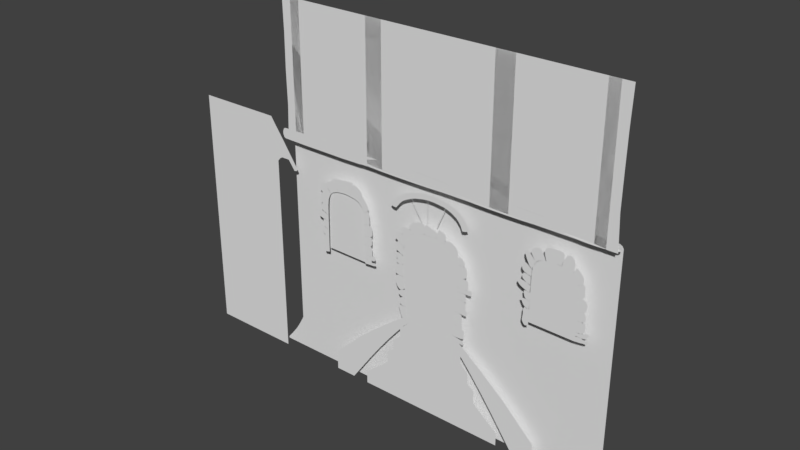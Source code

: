 # Source: Level2A_011.blend  (saved by Blender 2.79.0; exported with 4.5.12 LTS)
import bpy
from mathutils import Matrix  # noqa: F401  (used for matrix-valued properties, if any)

bpy.ops.wm.read_factory_settings(use_empty=True)
scene = bpy.context.scene
scene.name = 'Scene'

# ---- collections
col_collection_1 = bpy.data.collections.new('Collection 1'); scene.collection.children.link(col_collection_1)

# ---- world
world_world = bpy.data.worlds.new('World'); scene.world = world_world
world_world.color = (0.05088, 0.05088, 0.05088)
world_world.use_sun_shadow = False
world_world.sun_shadow_jitter_overblur = 0.0
world_world.cycles.sampling_method = 'MANUAL'

# ---- meshes
me_plane_013 = bpy.data.meshes.new('Plane.013')
me_plane_013.from_pydata([(-0.6182, -0.8321, -5.974e-09), (0.4822, -0.8321, -5.974e-09), (-0.6182, 0.9709, -9.483e-11), (0.5381, 0.9709, -9.483e-11), (-0.6369, -0.00351, -1.455e-09), (-0.6369, -0.3086, -4.267e-09), (-0.6369, 0.4475, -1.802e-09), (-0.06596, 1.0, -3.553e-15), (-0.2825, 1.0, 0.0), (0.2024, 1.0, 0.0), (0.5568, -0.007249, -5.024e-10), (0.5568, 0.4475, -1.802e-09), (0.5568, -0.3086, -4.267e-09), (-0.06596, -0.8612, -6.069e-09), (0.2584, -0.8612, -6.069e-09), (-0.2825, -0.8612, -6.069e-09), (-0.6369, -0.6285, -5.31e-09), (0.5568, 0.7674, -7.586e-10), (-0.4877, 1.0, 0.0), (-0.6369, 0.7674, -7.586e-10), (0.4076, 1.0, 0.0), (0.5568, -0.6285, -5.31e-09), (-0.4877, -0.8612, -6.069e-09), (-0.6369, -0.7448, -5.69e-09), (0.5568, 0.8837, -3.793e-10), (-0.5623, 1.0, 0.0), (-0.6369, 0.651, -1.138e-09), (0.333, 1.0, 0.0), (0.5568, -0.5122, -4.931e-09), (-0.4131, -0.8612, -6.069e-09), (-0.6369, -0.5122, -4.931e-09), (0.5568, 0.651, -1.138e-09), (-0.4131, 1.0, 0.0), (-0.6369, 0.8837, -3.793e-10), (0.4822, 1.0, 0.0), (0.5568, -0.7448, -5.69e-09), (-0.5623, -0.8612, -6.069e-09), (-0.04583, 1.0, -3.553e-15), (-0.0419, -0.8612, -6.069e-09), (-0.06706, -0.03957, -5.747e-09), (-0.06723, -0.002278, -1.364e-09), (-0.6369, -0.03107, -4.794e-09), (0.5568, -0.04095, -1.136e-09), (-0.04017, 0.004365, -2.735e-09), (-0.03931, -0.0395, -3.782e-09), (-0.0008198, -0.01686, -3.728e-09), (-0.0247, -0.001375, -2.431e-09), (-0.04478, 0.05937, 1.76e-08), (-0.04332, 0.0281, 6.692e-09), (-0.08601, -0.003774, -1.487e-09), (-0.0436, -0.05915, -3.454e-09), (0.00649, -0.03674, -2.724e-09), (-0.01806, -0.0365, -2.815e-09), (-0.02951, -0.03748, -3.251e-09), (-0.04228, -0.0488, -3.571e-09), (-0.03523, -0.03797, -3.469e-09), (-0.04294, -0.05398, -3.512e-09), (-0.02379, -0.03699, -3.033e-09), (-0.04161, -0.04363, -3.629e-09), (-0.04197, 0.01563, 1.924e-09), (-0.03266, 0.0008966, -2.638e-09), (-0.04129, 0.009401, -4.601e-10), (-0.03664, 0.002032, -2.741e-09), (-0.07509, -0.003907, -1.503e-09), (-0.07053, -0.003973, -1.511e-09), (-0.06596, 0.009471, 8.044e-09), (-0.06596, 0.004115, 3.639e-09), (-0.06631, 0.0007742, 1.125e-09), (-0.06648, -0.0008963, -1.316e-10), (-0.06859, -0.00327, -1.449e-09), (-0.06613, 0.002445, 2.382e-09), (-0.1087, -0.03408, -5.158e-09), (-0.1465, -0.03258, -4.976e-09), (-0.07078, -0.03558, -5.341e-09), (-0.06596, -0.05985, -2.281e-08), (-0.06596, -0.1058, -2.995e-08), (-0.06596, -0.04619, -1.427e-08), (-0.05228, 0.5297, 8.798e-09), (-0.05086, 0.2945, 1.32e-08), (-0.03626, 0.7648, 4.399e-09), (-0.0641, 0.5298, 6.362e-09), (-0.06259, 0.2975, 9.735e-09), (-0.04698, 0.7663, 1.401e-09), (0.2808, -0.05823, -3.697e-09), (0.1441, -0.07333, -5.567e-09), (0.4192, -0.03989, -1.533e-09), (0.2792, -0.04315, -4.95e-09), (0.1384, -0.0599, -7.063e-09), (0.4168, -0.0248, -2.689e-09), (-0.3614, 0.008959, -3.22e-10), (-0.5001, 0.009025, -3.139e-10), (-0.2237, -0.003708, -1.479e-09), (-0.3626, -0.01244, -3.118e-09), (-0.4968, -0.014, -3.249e-09), (-0.2255, -0.02638, -4.401e-09), (-0.09969, -0.4835, -1.801e-08), (-0.06596, -0.6723, -1.204e-08), (-0.06596, -0.2946, -2.398e-08), (-0.0431, -0.295, -4.223e-09), (-0.07645, -0.4756, -4.812e-09), (-0.0435, -0.1055, -3.605e-09), (-0.3274, 0.9997, 0.0001671), (0.6848, 0.9995, 0.0001671), (-0.3296, 1.192, 0.0001671), (0.6789, 1.189, 0.0001671), (0.4846, 0.9995, 0.0001671), (0.6852, 0.9692, 0.0001671), (0.5405, 0.9692, 0.0001671), (0.6862, 0.8841, 0.0001671), (0.5569, 0.8841, 0.0001671), (0.6862, -0.7446, 0.0001672), (0.5569, -0.7446, 0.0001672), (0.4828, -0.9499, 0.0001672), (0.4828, -0.8328, 0.0001672), (0.6842, -0.8328, 0.0001672), (0.6121, -0.9499, 0.0001672), (0.2579, -0.9785, 0.0001672), (0.2579, -0.8614, 0.0001672), (-0.5633, -0.9785, 0.0001672), (-0.5633, -0.8614, 0.0001672), (-0.6173, -0.9498, 0.0001672), (-0.6173, -0.8327, 0.0001672), (-0.7236, -0.8617, 0.0001672), (-0.6374, -0.7446, 0.0001672), (-0.7189, 0.8854, 0.0001671), (-0.6374, 0.8843, 0.0001671), (-0.72, 0.9721, 0.0001671), (-0.6174, 0.971, 0.0001671), (-0.6342, 1.17, 0.0001671), (-0.5623, 1.001, 0.0001671), (-0.68, 1.142, 0.0001671), (-0.7098, 1.076, 0.0001671), (0.6643, -0.9047, 0.0001672), (0.6848, 1.135, 0.0001671), (0.6156, 1.192, 0.0001671), (0.6686, 1.192, 0.0001671), (0.6848, 1.183, 0.0001671)], [], [(0, 36, 22, 29, 15, 13, 38, 14, 1, 35, 21, 28, 12, 42, 10, 11, 31, 17, 24, 3, 34, 20, 27, 9, 37, 7, 8, 32, 18, 25, 2, 33, 19, 26, 6, 4, 41, 5, 30, 16, 23), (37, 7, 82, 80, 81, 65, 66, 70, 67, 68, 40, 39, 76, 74, 75, 97, 95, 96, 13, 38, 99, 98, 100, 50, 56, 54, 58, 44, 43, 61, 59, 48, 47, 78, 77, 79), (39, 40, 69, 64, 63, 49, 91, 89, 90, 4, 41, 93, 92, 94, 72, 71, 73), (42, 10, 88, 86, 87, 45, 46, 60, 62, 43, 44, 55, 53, 57, 52, 51, 84, 83, 85), (101, 105, 102, 133, 136, 104, 135, 134, 103), (102, 105, 107, 106), (106, 107, 109, 108), (108, 109, 111, 110), (110, 111, 113, 114), (114, 113, 112, 115, 132), (112, 113, 117, 116), (116, 117, 119, 118), (118, 119, 121, 120), (120, 121, 123, 122), (122, 123, 125, 124), (124, 125, 127, 126), (126, 127, 129, 128, 130, 131), (128, 129, 101, 103)])
me_plane_013.use_remesh_preserve_volume = False
me_plane_013.use_remesh_preserve_attributes = False
me_plane_013.use_mirror_vertex_groups = False
me_plane_013.update()
me_plane_012 = bpy.data.meshes.new('Plane.012')
me_plane_012.from_pydata([(-2.677, -1.0, 0.0), (2.728, -1.0, 0.0), (-2.677, 1.116, -5.062e-09), (2.728, 1.116, -5.062e-09), (-2.669, 0.0579, -2.531e-09), (-2.658, -0.471, -1.266e-09), (-2.665, 0.5869, -3.797e-09), (2.705, 0.0579, -2.531e-09), (2.712, 0.5869, -3.797e-09), (2.701, -0.471, -1.266e-09), (0.02548, 1.116, -5.062e-09), (-2.369, 1.116, -5.062e-09), (2.4, 1.116, -5.062e-09), (0.02548, -1.0, 0.0), (2.4, -1.0, 0.0), (-2.369, -1.0, 0.0), (2.564, 1.116, -5.062e-09), (2.564, -1.0, 0.0), (-2.523, 1.116, -5.062e-09), (-2.523, -1.0, 0.0), (-1.172, 1.116, -5.062e-09), (-1.172, -1.0, 0.0), (-0.9053, -1.0, 0.0), (-0.9053, 1.116, -5.062e-09), (1.167, 1.116, -5.062e-09), (0.8774, 1.116, -5.062e-09), (1.167, -1.0, 0.0), (1.806, -1.0, 0.0), (0.8774, -1.0, 0.0)], [], [(0, 19, 15, 21, 22, 13, 28, 26, 27, 14, 17, 1, 9, 7, 8, 3, 16, 12, 24, 25, 10, 23, 20, 11, 18, 2, 6, 4, 5), (16, 12, 14, 17), (19, 15, 11, 18), (24, 25, 28, 26), (23, 20, 21, 22)])
me_plane_012.use_remesh_preserve_volume = False
me_plane_012.use_remesh_preserve_attributes = False
me_plane_012.use_mirror_vertex_groups = False
me_plane_012.update()
me_plane_011 = bpy.data.meshes.new('Plane.011')
me_plane_011.from_pydata([(-1.0, -1.0, 0.0), (1.0, -1.032, 1.392e-09), (-1.0, 1.0, 0.0), (1.0, 1.0, 0.0), (-1.132, 0.0, 0.0), (-1.119, 0.5, 0.0), (-1.129, 0.25, 0.0), (-1.107, 0.75, 0.0), (-1.119, -0.5, 0.0), (-1.107, -0.75, 0.0), (-1.129, -0.25, 0.0), (-1.054, -0.9975, 5.356e-09), (-1.054, 0.9975, -5.356e-09), (-1.081, -0.9391, 5.533e-09), (-1.081, 0.9391, -5.533e-09), (1.102, 0.0, 0.0), (1.096, 0.5, 0.0), (1.096, -0.5, 0.0), (1.083, 0.75, 0.0), (1.083, -0.7677, 7.736e-10), (1.058, 0.9493, -3.249e-09), (1.058, -0.8998, 1.083e-09), (0.0, 1.103, -4.502e-09), (-0.5, 1.041, -1.801e-09), (0.5, 1.103, -4.502e-09), (0.0, -1.078, 3.397e-09), (0.5, -1.106, 4.646e-09), (-0.5, -1.07, 3.049e-09), (1.464, -0.9796, 0.01262), (3.006, -0.9756, -0.007485), (1.489, 1.039, -0.01244), (3.022, 1.044, 0.00727), (1.115, 0.03165, -0.01792), (1.117, 0.5333, -0.002414), (1.106, 0.2895, -0.01484), (1.143, 0.7508, 0.001516), (1.154, -0.4689, 0.007514), (1.172, -0.6727, 0.007633), (1.135, -0.2284, -0.005129), (1.279, -0.9231, 0.003697), (1.284, 0.9976, -0.01116), (1.202, -0.8262, 0.002326), (1.188, 0.9111, -0.004642), (3.322, 0.006405, -0.02356), (3.311, 0.3959, -0.01984), (3.311, -0.368, -0.01778), (3.283, 0.7182, -0.00654), (3.274, -0.6588, -0.01517), (3.207, 0.9314, 0.003557), (3.191, -0.8548, -0.01508), (2.263, 1.093, 0.002952), (1.829, 1.071, -0.006502), (2.693, 1.088, 0.007859), (2.233, -1.041, 0.01726), (2.673, -1.034, 0.006212), (1.794, -1.018, 0.01963), (3.79, -0.9698, 0.02292), (5.156, -0.9526, -0.008384), (3.828, 1.017, -0.01608), (5.192, 0.9965, 0.008399), (3.331, 0.02171, -0.01932), (3.332, 0.5118, -0.01249), (3.32, 0.275, -0.01939), (3.372, 0.7133, -0.008184), (3.384, -0.4567, 0.002598), (3.418, -0.6474, 0.008949), (3.355, -0.2287, -0.009437), (3.587, -0.8992, 0.0152), (3.597, 0.9613, -0.0159), (3.475, -0.7943, 0.01099), (3.453, 0.8643, -0.01088), (5.569, -0.01062, -0.03679), (5.556, 0.3355, -0.02942), (5.549, -0.3437, -0.03625), (5.505, 0.6407, -0.01509), (5.488, -0.6211, -0.03113), (5.393, 0.8645, -0.0003251), (5.366, -0.8239, -0.02241), (4.524, 1.064, 0.001275), (4.148, 1.049, -0.009047), (4.893, 1.054, 0.008559), (4.47, -1.033, 0.02351), (4.847, -1.018, 0.009238), (4.095, -1.014, 0.02797), (5.99, -0.912, 0.05101), (6.61, -0.8715, -0.01789), (6.034, 0.8976, -0.02783), (6.674, 0.8015, -0.008383), (5.577, -0.1411, -0.03056), (5.601, 0.5869, -0.03878), (5.575, 0.2343, -0.03728), (5.66, 0.6297, -0.03784), (5.643, -0.6945, -0.001044), (5.699, -0.7761, 0.01637), (5.602, -0.5105, -0.01778), (5.869, -0.8311, 0.0443), (5.881, 0.8323, -0.03367), (5.773, -0.82, 0.03201), (5.755, 0.7314, -0.03636), (6.853, -0.07492, -0.07775), (6.849, 0.1926, -0.06434), (6.842, -0.3331, -0.07961), (6.829, 0.4429, -0.0438), (6.815, -0.5601, -0.06871), (6.788, 0.651, -0.02291), (6.738, -0.7418, -0.04675), (6.372, 0.9316, -0.008809), (6.201, 0.9309, -0.01853), (6.533, 0.8923, -0.003945), (6.296, -0.9765, 0.03553), (6.459, -0.9484, 0.01173), (6.135, -0.9621, 0.04889)], [], [(0, 27, 25, 26, 1, 21, 19, 17, 15, 16, 18, 20, 3, 24, 22, 23, 2, 12, 14, 7, 5, 6, 4, 10, 8, 9, 13, 11), (28, 55, 53, 54, 29, 49, 47, 45, 43, 44, 46, 48, 31, 52, 50, 51, 30, 40, 42, 35, 33, 34, 32, 38, 36, 37, 41, 39), (56, 83, 81, 82, 57, 77, 75, 73, 71, 72, 74, 76, 59, 80, 78, 79, 58, 68, 70, 63, 61, 62, 60, 66, 64, 65, 69, 67), (84, 111, 109, 110, 85, 105, 103, 101, 99, 100, 102, 104, 87, 108, 106, 107, 86, 96, 98, 91, 89, 90, 88, 94, 92, 93, 97, 95)])
me_plane_011.use_remesh_preserve_volume = False
me_plane_011.use_remesh_preserve_attributes = False
me_plane_011.use_mirror_vertex_groups = False
me_plane_011.update()
me_circle_001 = bpy.data.meshes.new('Circle.001')
me_circle_001.from_pydata([(-0.1505, 0.5567, 1.452e-08), (-0.5002, 0.5127, 1.577e-08), (-0.9281, 0.4193, 1.001e-08), (-1.13, 0.3484, 3.118e-09), (-1.475, 0.1827, -6.28e-09), (-1.632, 0.087, -7.684e-09), (-1.755, -0.0146, -8.619e-09), (-1.865, -0.1339, -1.01e-08), (-1.944, -0.243, -1.027e-08), (-1.115, 0.3534, 3.6e-09), (-2.046, -0.5477, 1.839e-09), (-1.838, -0.5481, -5.699e-09), (-1.641, -0.5485, -1.231e-08), (-1.3, -0.5488, -1.773e-08), (-0.5259, -0.5492, -2.401e-08), (-0.4875, -0.5492, -2.424e-08), (-0.1503, -0.5492, -2.488e-08), (0.3915, -0.5492, -2.424e-08), (0.8141, -0.5491, -2.176e-08), (1.206, -0.5488, -1.773e-08), (1.547, -0.5485, -1.231e-08), (1.64, -0.5481, -5.699e-09), (1.848, -0.5477, 1.839e-09), (-0.02365, 0.8483, 7.56e-09), (-0.5557, 0.7933, 8.947e-09), (1.757, -0.2049, -2.071e-08), (1.705, -0.09238, -1.774e-08), (1.599, 0.03415, -1.23e-08), (1.487, 0.1566, -6.314e-09), (1.219, 0.3222, 4.23e-09), (0.839, 0.4772, 1.477e-08), (0.4042, 0.5312, 1.496e-08), (1.827, -0.3789, -1.755e-09), (-2.077, -0.4031, -2.376e-09), (-0.1716, 0.5562, 1.45e-08), (0.1781, 0.5534, 1.443e-08), (-1.059, 0.6834, 2.171e-09), (-1.5, 0.5282, -1.293e-08), (-1.703, 0.405, -1.7e-08), (-1.888, 0.2924, -1.866e-08), (-2.032, 0.1728, -1.975e-08), (-2.161, 0.03243, -2.149e-08), (-2.255, -0.0959, -2.17e-08), (-1.28, 0.6058, -5.378e-09), (2.1, -0.05113, -3.398e-08), (2.039, 0.08132, -3.049e-08), (1.915, 0.2302, -2.409e-08), (1.782, 0.3743, -1.704e-08), (1.467, 0.5692, -4.636e-09), (1.02, 0.7515, 7.764e-09), (0.5084, 0.8151, 7.994e-09), (2.183, -0.2558, -1.168e-08), (-2.411, -0.2842, -1.241e-08), (-0.2897, 0.8412, 7.361e-09), (0.2424, 0.8412, 7.361e-09), (-2.266, -0.3794, -1.025e-08), (-2.173, -0.3934, -6.49e-09), (-2.34, -0.334, -1.151e-08), (-2.127, -0.3982, -4.433e-09), (-2.307, -0.3589, -1.105e-08), (-2.223, -0.3886, -8.546e-09), (-2.377, -0.3091, -1.196e-08), (2.013, -0.3474, -9.485e-09), (2.096, -0.3055, -1.093e-08), (1.918, -0.3671, -5.966e-09), (2.14, -0.2834, -1.156e-08), (1.968, -0.3584, -7.839e-09), (2.057, -0.3276, -1.032e-08), (1.874, -0.3757, -4.118e-09), (-0.1654, -0.5492, -2.485e-08), (0.8634, 0.4672, 1.409e-08), (0.4301, -0.5492, -2.401e-08)], [(11, 10), (12, 11), (13, 12), (14, 13), (69, 15), (17, 16), (19, 18), (20, 19), (21, 20), (22, 21), (32, 22), (10, 33), (18, 71)], [(1, 34, 53, 24), (2, 1, 24, 36), (35, 31, 50, 54), (33, 8, 42, 52, 61, 57, 59, 55, 60, 56, 58), (25, 32, 68, 64, 66, 62, 67, 63, 65, 51, 44), (9, 2, 36, 43), (26, 25, 44, 45), (4, 3, 37, 38), (27, 26, 45, 46), (5, 4, 38, 39), (3, 9, 43, 37), (28, 27, 46, 47), (6, 5, 39, 40), (0, 35, 54, 23), (29, 28, 47, 48), (7, 6, 40, 41), (30, 70, 29, 48, 49), (8, 7, 41, 42), (34, 0, 23, 53), (31, 30, 49, 50), (15, 9, 3, 14), (34, 69, 16, 0), (71, 70, 30, 17)])
me_circle_001.use_remesh_preserve_volume = False
me_circle_001.use_remesh_preserve_attributes = False
me_circle_001.use_mirror_vertex_groups = False
me_circle_001.update()
me_plane_010 = bpy.data.meshes.new('Plane.010')
me_plane_010.from_pydata([(-1.516, 0.2181, -5.324e-08), (1.568, 0.2181, -5.324e-08), (-0.9366, 1.062, 5.644e-09), (0.9804, 1.062, 5.644e-09), (-1.516, -0.305, -3.038e-08), (1.568, -0.305, -3.038e-08), (-1.887, -0.7891, -9.217e-09), (1.939, -0.7891, -9.217e-09), (-1.887, -1.441, 1.93e-08), (1.939, -1.441, 1.93e-08), (-2.201, -1.784, 3.429e-08), (2.253, -1.784, 3.429e-08), (-2.201, -2.564, 6.838e-08), (2.253, -2.564, 6.838e-08), (-3.355, -3.896, 1.266e-07), (3.407, -3.896, 1.266e-07), (-3.355, -4.729, 1.63e-07), (3.407, -4.729, 1.63e-07)], [], [(0, 1, 3, 2), (1, 0, 4, 5), (5, 4, 6, 7), (7, 6, 8, 9), (9, 8, 10, 11), (11, 10, 12, 13), (13, 12, 14, 15), (15, 14, 16, 17)])
me_plane_010.use_remesh_preserve_volume = False
me_plane_010.use_remesh_preserve_attributes = False
me_plane_010.use_mirror_vertex_groups = False
me_plane_010.update()
me_plane_009 = bpy.data.meshes.new('Plane.009')
me_plane_009.from_pydata([(10.32, -1.0, 2.842e-14), (8.325, -1.0, 2.842e-14), (10.29, 0.9375, 2.842e-14), (8.356, 0.9375, 2.842e-14), (10.32, 4.768e-07, 2.842e-14), (8.325, 4.768e-07, 2.842e-14), (8.325, 0.5, 2.842e-14), (10.32, 0.4375, 2.842e-14), (9.325, 0.9889, 4.873e-10), (9.825, 0.9916, 3.654e-10), (8.825, 0.9916, 3.654e-10), (10.04, 1.0, 2.842e-14), (8.606, 1.0, 2.842e-14), (8.45, 1.0, 2.842e-14), (8.325, 0.75, 2.842e-14), (10.2, 1.0, 2.842e-14), (10.32, 0.75, 2.842e-14), (8.988, 2.154, 8.686e-08), (7.643, 1.803, 5.505e-08), (8.089, 2.202, 8.731e-08), (8.553, 2.204, 8.719e-08), (7.856, 2.109, 7.86e-08), (8.756, 2.212, 8.686e-08), (7.756, 2.03, 7.037e-08), (7.683, 1.938, 6.204e-08), (7.627, 1.632, 5.53e-08), (8.901, 2.212, 8.686e-08), (7.607, 0.01892, 7.062e-08), (7.607, 0.9467, 7.062e-08), (7.607, 1.411, 7.062e-08), (7.448, 3.673, 2.283e-07), (6.323, 3.379, 2.018e-07), (6.696, 3.712, 2.287e-07), (7.084, 3.714, 2.286e-07), (6.501, 3.635, 2.214e-07), (7.254, 3.721, 2.283e-07), (6.417, 3.569, 2.146e-07), (6.356, 3.492, 2.076e-07), (6.31, 3.236, 2.02e-07), (7.375, 3.721, 2.283e-07), (6.293, 1.887, 2.148e-07), (6.293, 2.663, 2.148e-07), (6.293, 3.051, 2.148e-07), (6.066, 4.83, 3.465e-07), (5.183, 4.599, 3.256e-07), (5.476, 4.861, 3.468e-07), (5.781, 4.863, 3.468e-07), (5.323, 4.8, 3.411e-07), (5.914, 4.868, 3.465e-07), (5.257, 4.748, 3.357e-07), (5.209, 4.688, 3.302e-07), (5.173, 4.487, 3.258e-07), (6.009, 4.868, 3.465e-07), (5.16, 3.428, 3.359e-07), (5.16, 4.037, 3.359e-07), (5.16, 4.341, 3.359e-07), (4.758, 5.894, 4.467e-07), (4.087, 5.719, 4.309e-07), (4.31, 5.918, 4.469e-07), (4.541, 5.919, 4.469e-07), (4.193, 5.872, 4.426e-07), (4.642, 5.923, 4.467e-07), (4.143, 5.832, 4.385e-07), (4.107, 5.786, 4.343e-07), (4.079, 5.634, 4.31e-07), (4.714, 5.923, 4.467e-07), (4.069, 4.83, 4.386e-07), (4.069, 5.292, 4.386e-07), (4.069, 5.523, 4.386e-07), (3.713, 6.713, 5.237e-07), (3.201, 6.579, 5.116e-07), (3.371, 6.731, 5.239e-07), (3.548, 6.732, 5.238e-07), (3.282, 6.696, 5.206e-07), (3.625, 6.735, 5.237e-07), (3.244, 6.666, 5.174e-07), (3.216, 6.631, 5.143e-07), (3.195, 6.514, 5.117e-07), (3.68, 6.735, 5.237e-07), (3.188, 5.9, 5.175e-07), (3.188, 6.253, 5.175e-07), (3.188, 6.43, 5.175e-07), (2.752, 7.42, 5.904e-07), (2.387, 7.325, 5.817e-07), (2.508, 7.433, 5.905e-07), (2.634, 7.434, 5.905e-07), (2.445, 7.408, 5.881e-07), (2.689, 7.436, 5.904e-07), (2.418, 7.386, 5.859e-07), (2.398, 7.361, 5.836e-07), (2.383, 7.278, 5.818e-07), (2.728, 7.436, 5.904e-07), (2.378, 6.841, 5.86e-07), (2.378, 7.093, 5.86e-07), (2.378, 7.218, 5.86e-07), (1.874, 7.998, 6.374e-07), (1.617, 7.931, 6.314e-07), (1.703, 8.007, 6.375e-07), (1.791, 8.008, 6.375e-07), (1.658, 7.99, 6.359e-07), (1.83, 8.009, 6.374e-07), (1.639, 7.975, 6.343e-07), (1.625, 7.957, 6.327e-07), (1.614, 7.899, 6.314e-07), (1.858, 8.009, 6.374e-07), (1.611, 7.591, 6.343e-07), (1.611, 7.768, 6.343e-07), (1.611, 7.856, 6.343e-07)], [], [(0, 4, 7, 16, 2, 15, 11, 9, 8, 10, 12, 13, 3, 14, 6, 5, 1), (11, 22, 20, 9), (8, 19, 21, 10), (15, 26, 22, 11), (12, 23, 24, 13), (3, 18, 25, 14), (9, 20, 19, 8), (13, 24, 18, 3), (2, 17, 26, 15), (10, 21, 23, 12), (6, 29, 28, 5), (5, 28, 27, 1), (6, 14, 25, 29), (21, 34, 36, 23), (17, 30, 39, 26), (26, 39, 35, 22), (22, 35, 33, 20), (28, 41, 40, 27), (19, 32, 34, 21), (23, 36, 37, 24), (29, 42, 41, 28), (20, 33, 32, 19), (18, 31, 38, 25), (25, 38, 42, 29), (24, 37, 31, 18), (33, 46, 45, 32), (42, 55, 54, 41), (31, 44, 51, 38), (37, 50, 44, 31), (34, 47, 49, 36), (38, 51, 55, 42), (30, 43, 52, 39), (39, 52, 48, 35), (35, 48, 46, 33), (32, 45, 47, 34), (41, 54, 53, 40), (36, 49, 50, 37), (48, 61, 59, 46), (45, 58, 60, 47), (54, 67, 66, 53), (49, 62, 63, 50), (46, 59, 58, 45), (55, 68, 67, 54), (44, 57, 64, 51), (50, 63, 57, 44), (47, 60, 62, 49), (51, 64, 68, 55), (43, 56, 65, 52), (52, 65, 61, 48), (60, 73, 75, 62), (64, 77, 81, 68), (56, 69, 78, 65), (65, 78, 74, 61), (61, 74, 72, 59), (58, 71, 73, 60), (67, 80, 79, 66), (62, 75, 76, 63), (59, 72, 71, 58), (68, 81, 80, 67), (57, 70, 77, 64), (63, 76, 70, 57), (75, 88, 89, 76), (72, 85, 84, 71), (81, 94, 93, 80), (70, 83, 90, 77), (76, 89, 83, 70), (73, 86, 88, 75), (77, 90, 94, 81), (69, 82, 91, 78), (78, 91, 87, 74), (74, 87, 85, 72), (71, 84, 86, 73), (80, 93, 92, 79), (87, 100, 98, 85), (84, 97, 99, 86), (93, 106, 105, 92), (88, 101, 102, 89), (85, 98, 97, 84), (94, 107, 106, 93), (83, 96, 103, 90), (89, 102, 96, 83), (86, 99, 101, 88), (90, 103, 107, 94), (82, 95, 104, 91), (91, 104, 100, 87)])
me_plane_009.use_remesh_preserve_volume = False
me_plane_009.use_remesh_preserve_attributes = False
me_plane_009.use_mirror_vertex_groups = False
me_plane_009.update()
me_plane_008 = bpy.data.meshes.new('Plane.008')
me_plane_008.from_pydata([(-1.0, -1.0, 0.0), (1.0, -1.0, 0.0), (-0.9688, 0.9375, 0.0), (0.9688, 0.9375, 0.0), (-1.0, 0.0, 0.0), (1.0, 0.0, 0.0), (1.0, 0.5, 0.0), (-1.0, 0.4375, 0.0), (0.0, 0.9889, 4.872e-10), (-0.5, 0.9916, 3.654e-10), (0.5, 0.9916, 3.654e-10), (-0.7188, 1.0, 0.0), (0.7188, 1.0, 0.0), (0.875, 1.0, 0.0), (1.0, 0.75, 0.0), (-0.875, 1.0, 0.0), (-1.0, 0.75, 0.0), (0.3369, 2.154, 8.686e-08), (1.682, 1.803, 5.505e-08), (1.236, 2.202, 8.731e-08), (0.7718, 2.204, 8.719e-08), (1.469, 2.109, 7.86e-08), (0.5688, 2.212, 8.686e-08), (1.569, 2.03, 7.037e-08), (1.642, 1.938, 6.204e-08), (1.698, 1.632, 5.53e-08), (0.4239, 2.212, 8.686e-08), (1.718, 0.01892, 7.062e-08), (1.718, 0.9467, 7.062e-08), (1.718, 1.411, 7.062e-08), (1.877, 3.673, 2.283e-07), (3.002, 3.379, 2.018e-07), (2.629, 3.712, 2.287e-07), (2.241, 3.714, 2.286e-07), (2.824, 3.635, 2.214e-07), (2.071, 3.721, 2.283e-07), (2.908, 3.569, 2.146e-07), (2.968, 3.492, 2.076e-07), (3.015, 3.236, 2.02e-07), (1.95, 3.721, 2.283e-07), (3.032, 1.887, 2.148e-07), (3.032, 2.663, 2.148e-07), (3.032, 3.051, 2.148e-07), (3.259, 4.83, 3.465e-07), (4.142, 4.599, 3.256e-07), (3.849, 4.861, 3.468e-07), (3.544, 4.863, 3.468e-07), (4.002, 4.8, 3.411e-07), (3.411, 4.868, 3.465e-07), (4.068, 4.748, 3.357e-07), (4.116, 4.688, 3.302e-07), (4.152, 4.487, 3.258e-07), (3.316, 4.868, 3.465e-07), (4.165, 3.428, 3.359e-07), (4.165, 4.037, 3.359e-07), (4.165, 4.341, 3.359e-07), (4.567, 5.894, 4.467e-07), (5.238, 5.719, 4.309e-07), (5.015, 5.918, 4.469e-07), (4.784, 5.919, 4.469e-07), (5.131, 5.872, 4.426e-07), (4.683, 5.923, 4.467e-07), (5.181, 5.832, 4.385e-07), (5.218, 5.786, 4.343e-07), (5.245, 5.634, 4.31e-07), (4.61, 5.923, 4.467e-07), (5.255, 4.83, 4.386e-07), (5.255, 5.292, 4.386e-07), (5.255, 5.523, 4.386e-07), (5.612, 6.713, 5.237e-07), (6.124, 6.579, 5.116e-07), (5.954, 6.731, 5.239e-07), (5.777, 6.732, 5.238e-07), (6.043, 6.696, 5.206e-07), (5.7, 6.735, 5.237e-07), (6.081, 6.666, 5.174e-07), (6.109, 6.631, 5.143e-07), (6.13, 6.514, 5.117e-07), (5.645, 6.735, 5.237e-07), (6.137, 5.9, 5.175e-07), (6.137, 6.253, 5.175e-07), (6.137, 6.43, 5.175e-07), (6.573, 7.42, 5.904e-07), (6.938, 7.325, 5.817e-07), (6.817, 7.433, 5.905e-07), (6.691, 7.434, 5.905e-07), (6.88, 7.408, 5.881e-07), (6.636, 7.436, 5.904e-07), (6.907, 7.386, 5.859e-07), (6.927, 7.361, 5.836e-07), (6.942, 7.278, 5.818e-07), (6.597, 7.436, 5.904e-07), (6.947, 6.841, 5.86e-07), (6.947, 7.093, 5.86e-07), (6.947, 7.218, 5.86e-07), (7.451, 7.998, 6.374e-07), (7.707, 7.931, 6.314e-07), (7.622, 8.007, 6.375e-07), (7.534, 8.008, 6.375e-07), (7.667, 7.99, 6.359e-07), (7.495, 8.009, 6.374e-07), (7.686, 7.975, 6.343e-07), (7.7, 7.957, 6.327e-07), (7.71, 7.899, 6.314e-07), (7.467, 8.009, 6.374e-07), (7.714, 7.591, 6.343e-07), (7.714, 7.768, 6.343e-07), (7.714, 7.856, 6.343e-07)], [], [(0, 1, 5, 6, 14, 3, 13, 12, 10, 8, 9, 11, 15, 2, 16, 7, 4), (11, 9, 20, 22), (8, 10, 21, 19), (15, 11, 22, 26), (12, 13, 24, 23), (3, 14, 25, 18), (9, 8, 19, 20), (13, 3, 18, 24), (2, 15, 26, 17), (10, 12, 23, 21), (6, 5, 28, 29), (5, 1, 27, 28), (6, 29, 25, 14), (21, 23, 36, 34), (17, 26, 39, 30), (26, 22, 35, 39), (22, 20, 33, 35), (28, 27, 40, 41), (19, 21, 34, 32), (23, 24, 37, 36), (29, 28, 41, 42), (20, 19, 32, 33), (18, 25, 38, 31), (25, 29, 42, 38), (24, 18, 31, 37), (33, 32, 45, 46), (42, 41, 54, 55), (31, 38, 51, 44), (37, 31, 44, 50), (34, 36, 49, 47), (38, 42, 55, 51), (30, 39, 52, 43), (39, 35, 48, 52), (35, 33, 46, 48), (32, 34, 47, 45), (41, 40, 53, 54), (36, 37, 50, 49), (48, 46, 59, 61), (45, 47, 60, 58), (54, 53, 66, 67), (49, 50, 63, 62), (46, 45, 58, 59), (55, 54, 67, 68), (44, 51, 64, 57), (50, 44, 57, 63), (47, 49, 62, 60), (51, 55, 68, 64), (43, 52, 65, 56), (52, 48, 61, 65), (60, 62, 75, 73), (64, 68, 81, 77), (56, 65, 78, 69), (65, 61, 74, 78), (61, 59, 72, 74), (58, 60, 73, 71), (67, 66, 79, 80), (62, 63, 76, 75), (59, 58, 71, 72), (68, 67, 80, 81), (57, 64, 77, 70), (63, 57, 70, 76), (75, 76, 89, 88), (72, 71, 84, 85), (81, 80, 93, 94), (70, 77, 90, 83), (76, 70, 83, 89), (73, 75, 88, 86), (77, 81, 94, 90), (69, 78, 91, 82), (78, 74, 87, 91), (74, 72, 85, 87), (71, 73, 86, 84), (80, 79, 92, 93), (87, 85, 98, 100), (84, 86, 99, 97), (93, 92, 105, 106), (88, 89, 102, 101), (85, 84, 97, 98), (94, 93, 106, 107), (83, 90, 103, 96), (89, 83, 96, 102), (86, 88, 101, 99), (90, 94, 107, 103), (82, 91, 104, 95), (91, 87, 100, 104)])
me_plane_008.use_remesh_preserve_volume = False
me_plane_008.use_remesh_preserve_attributes = False
me_plane_008.use_mirror_vertex_groups = False
me_plane_008.update()
me_plane_007 = bpy.data.meshes.new('Plane.007')
me_plane_007.from_pydata([(2.297, -7.055, -0.01318), (4.788, -5.362, -0.01318), (2.282, -5.141, -0.01318), (3.921, -4.579, -0.01318), (2.915, -4.975, -0.01318), (2.46, -5.112, -0.01318), (3.384, -4.837, -0.01318), (2.043, -5.343, -0.01318), (2.082, -6.81, -0.01318), (3.636, -6.847, -0.01318), (2.648, -7.138, -0.01318), (2.018, -6.465, -0.01318), (3.11, -7.042, -0.01318), (4.06, -6.636, -0.01318), (4.373, -4.962, -0.01318), (4.658, -5.15, -0.01318), (4.757, -5.719, -0.01318), (5.233, -5.269, -0.01318), (6.112, -4.003, -0.01318), (3.942, -4.572, -0.01318), (5.321, -2.699, -0.01318), (6.016, -4.905, -0.01318), (6.166, -4.484, -0.01318), (5.682, -5.184, -0.01318), (4.753, -5.158, -0.01318), (4.325, -4.923, -0.01318), (4.278, -4.34, -0.01318), (4.026, -4.667, -0.01318), (4.072, -4.472, -0.01318), (4.738, -3.943, -0.01318), (4.598, -4.135, -0.01318), (4.955, -3.575, -0.01318), (5.068, -3.346, -0.01318), (5.913, -3.555, -0.01318), (5.675, -3.223, -0.01318), (5.242, -2.863, -0.01318), (7.302, -2.707, -0.01318), (5.659, -1.449, -0.01318), (6.423, -4.246, -0.01318), (5.318, -2.708, -0.01318), (5.496, -2.123, -0.01318), (5.427, -2.341, -0.01318), (5.579, -1.872, -0.01318), (6.089, -3.803, -0.01318), (6.377, -4.211, -0.01318), (6.692, -4.037, -0.01318), (6.467, -4.218, -0.01318), (7.035, -3.422, -0.01318), (6.838, -2.29, -0.01318), (7.191, -3.008, -0.01318), (7.29, -2.796, -0.01318), (7.292, -2.613, -0.01318), (4.31, -6.42, -0.01318), (4.637, -5.983, -0.01318), (4.474, -6.202, -0.01318), (-3.444, 6.772, -0.01318), (-4.7, 9.53, -0.01318), (-3.197, 9.263, -0.01318), (-5.244, 6.948, -0.01318), (-5.387, 6.806, -0.01318), (-5.145, 6.955, -0.01318), (-3.643, 6.789, -0.01318), (-4.619, 6.898, -0.01318), (-4.138, 6.86, -0.01318), (-4.882, 6.92, -0.01318), (-3.887, 6.824, -0.01318), (-4.378, 6.869, -0.01318), (-5.389, 6.153, -0.01318), (-5.413, 6.685, -0.01318), (6.994, -0.4369, -0.01318), (5.906, 0.1916, -0.01318), (6.804, -2.212, -0.01318), (5.711, -1.466, -0.01318), (6.383, -1.958, -0.01318), (6.966, -1.492, -0.01318), (6.856, -2.168, -0.01318), (6.725, -2.195, -0.01318), (7.073, -0.9263, -0.01318), (6.302, 0.01653, -0.01318), (7.07, -0.5983, -0.01318), (6.888, -0.3279, -0.01318), (7.008, -1.208, -0.01318), (6.919, -1.874, -0.01318), (-4.361, -3.427, -0.01318), (-2.996, -3.351, -0.01318), (-4.545, -2.028, -0.01318), (-3.42, -1.94, -0.01318), (-3.797, -1.984, -0.01318), (-4.88, -2.643, -0.01318), (-4.653, -2.133, -0.01318), (-4.399, -2.044, -0.01318), (-4.579, -3.092, -0.01318), (-3.43, -3.389, -0.01318), (-4.496, -3.203, -0.01318), (-4.172, -3.506, -0.01318), (-4.813, -2.88, -0.01318), (-4.792, -2.391, -0.01318), (-4.438, -3.326, -0.01318), (6.91, 1.989, -0.01318), (5.871, 1.081, -0.01318), (7.01, 0.03839, -0.01318), (5.882, 0.66, -0.01318), (6.103, 0.1347, -0.01318), (6.346, 0.02888, -0.01318), (5.904, 0.3294, -0.01318), (6.617, -0.02789, -0.01318), (6.857, -0.03455, -0.01318), (6.944, 1.043, -0.01318), (7.014, 1.481, -0.01318), (7.061, 0.4508, -0.01318), (7.057, 1.747, -0.01318), (7.038, 0.6973, -0.01318), (6.885, 1.277, -0.01318), (7.065, 0.2095, -0.01318), (7.005, 1.88, -0.01318), (7.063, 1.606, -0.01318), (6.937, 1.378, -0.01318), (6.893, 1.165, -0.01318), (7.0, 0.8963, -0.01318), (6.351, 2.104, -0.01318), (5.953, 1.981, -0.01318), (6.759, 2.064, -0.01318), (5.862, 1.498, -0.01318), (6.559, 2.101, -0.01318), (6.171, 2.072, -0.01318), (5.859, 1.806, -0.01318), (-3.698, 4.117, -0.01318), (-4.472, 5.641, -0.01318), (-4.862, 4.339, -0.01318), (-4.797, 5.684, -0.01318), (-3.594, 5.351, -0.01318), (-4.167, 5.616, -0.01318), (-3.642, 4.866, -0.01318), (-4.653, 5.659, -0.01318), (-5.115, 5.685, -0.01318), (-4.934, 5.694, -0.01318), (-5.17, 5.12, -0.01318), (-5.176, 5.459, -0.01318), (-5.188, 5.611, -0.01318), (-5.145, 4.926, -0.01318), (-4.271, 4.245, -0.01318), (-5.082, 4.566, -0.01318), (-5.04, 4.405, -0.01318), (-5.117, 4.734, -0.01318), (-4.975, 4.308, -0.01318), (-1.512, -4.749, -0.01318), (-3.702, -3.904, -0.01318), (-2.534, -5.56, -0.01318), (-3.546, -4.619, -0.01318), (-3.09, -5.211, -0.01318), (-2.812, -5.414, -0.01318), (-3.346, -4.947, -0.01318), (-1.38, -5.126, -0.01318), (-2.08, -4.42, -0.01318), (-1.779, -4.587, -0.01318), (-2.838, -3.626, -0.01318), (-2.664, -3.908, -0.01318), (-2.478, -4.148, -0.01318), (-2.975, -3.36, -0.01318), (-3.664, -4.253, -0.01318), (-3.52, -3.405, -0.01318), (-3.619, -3.464, -0.01318), (-3.332, -3.362, -0.01318), (-3.68, -3.63, -0.01318), (-1.583, -5.449, -0.01318), (-1.446, -5.294, -0.01318), (-1.309, -4.823, -0.01318), (-2.008, -5.642, -0.01318), (-1.776, -5.573, -0.01318), (-2.265, -5.639, -0.01318), (0.4297, -6.606, -0.01318), (2.041, -5.583, -0.01318), (0.3737, -5.182, -0.01318), (1.628, -5.197, -0.01318), (1.03, -5.231, -0.01318), (0.6057, -5.201, -0.01318), (1.279, -5.209, -0.01318), (0.09397, -6.47, -0.01318), (1.063, -6.826, -0.01318), (0.7447, -6.711, -0.01318), (1.797, -7.048, -0.01318), (1.596, -7.022, -0.01318), (1.349, -6.934, -0.01318), (1.94, -6.994, -0.01318), (2.034, -5.166, -0.01318), (2.019, -6.752, -0.01318), (2.018, -6.522, -0.01318), (2.007, -6.892, -0.01318), (2.02, -6.289, -0.01318), (-0.1247, -6.284, -0.01318), (0.04261, -6.391, -0.01318), (0.196, -6.526, -0.01318), (0.09184, -5.496, -0.01318), (-0.02993, -5.84, -0.01318), (0.199, -5.178, -0.01318), (-0.04383, -6.364, -0.01318), (0.07579, -6.424, -0.01318), (-0.1221, -6.098, -0.01318), (-3.817, 0.1921, -0.01318), (-5.078, -0.1205, -0.01318), (-3.421, -1.921, -0.01318), (-5.12, -1.923, -0.01318), (-3.905, -2.015, -0.01318), (-3.663, -1.965, -0.01318), (-4.547, -2.024, -0.01318), (-4.28, -2.059, -0.01318), (-4.915, -2.032, -0.01318), (-4.693, -2.07, -0.01318), (-5.061, -1.981, -0.01318), (-5.223, -1.441, -0.01318), (-5.157, -1.845, -0.01318), (-5.249, -0.5097, -0.01318), (-5.205, -1.643, -0.01318), (-5.254, -0.9263, -0.01318), (-5.195, -0.2287, -0.01318), (-4.897, -0.002209, -0.01318), (-4.72, 0.09363, -0.01318), (-4.079, 0.1742, -0.01318), (-4.399, 0.1439, -0.01318), (-0.2518, -5.125, -0.01318), (-1.502, -6.506, -0.01318), (0.1731, -5.149, -0.01318), (-0.444, -7.066, -0.01318), (0.01801, -5.698, -0.01318), (0.09394, -5.422, -0.01318), (-0.223, -6.508, -0.01318), (-0.1135, -6.117, -0.01318), (-0.306, -6.862, -0.01318), (-0.2641, -6.691, -0.01318), (-0.3603, -6.981, -0.01318), (-0.7813, -6.923, -0.01318), (-0.5768, -7.021, -0.01318), (-1.241, -6.694, -0.01318), (-0.68, -6.964, -0.01318), (-1.031, -6.797, -0.01318), (-1.437, -6.61, -0.01318), (-1.58, -6.366, -0.01318), (-1.604, -6.166, -0.01318), (-1.311, -4.798, -0.01318), (-1.627, -6.011, -0.01318), (-0.869, -4.981, -0.01318), (-1.527, -5.624, -0.01318), (-3.775, 1.648, -0.01318), (-5.553, 1.796, -0.01318), (-3.805, 0.1713, -0.01318), (-5.446, 0.352, -0.01318), (-4.267, 0.1435, -0.01318), (-4.031, 0.1592, -0.01318), (-5.015, 0.1378, -0.01318), (-4.67, 0.1319, -0.01318), (-5.309, 0.1842, -0.01318), (-5.164, 0.1351, -0.01318), (-5.391, 0.2704, -0.01318), (-5.512, 0.6798, -0.01318), (-5.468, 0.4342, -0.01318), (-5.538, 1.275, -0.01318), (-5.499, 0.5568, -0.01318), (-5.529, 1.004, -0.01318), (-5.546, 1.522, -0.01318), (-5.532, 1.882, -0.01318), (-5.469, 1.956, -0.01318), (-4.442, 2.138, -0.01318), (-5.313, 2.047, -0.01318), (-3.782, 2.147, -0.01318), (-4.789, 2.137, -0.01318), (-3.715, 2.866, -0.01318), (-6.149, 2.573, -0.01318), (-3.772, 2.127, -0.01318), (-6.112, 1.933, -0.01318), (-5.204, 2.043, -0.01318), (-4.371, 2.136, -0.01318), (-4.071, 2.135, -0.01318), (-4.673, 2.125, -0.01318), (-5.673, 1.885, -0.01318), (-5.448, 1.973, -0.01318), (-5.834, 1.814, -0.01318), (-5.763, 1.843, -0.01318), (-6.004, 1.848, -0.01318), (-5.92, 1.82, -0.01318), (-6.068, 1.879, -0.01318), (-6.16, 2.258, -0.01318), (-6.14, 2.098, -0.01318), (-6.173, 2.425, -0.01318), (-6.173, 2.5, -0.01318), (-5.489, 2.824, -0.01318), (-5.962, 2.758, -0.01318), (-4.376, 2.846, -0.01318), (-6.09, 2.686, -0.01318), (-4.673, 2.831, -0.01318), (-5.808, 2.818, -0.01318), (-4.077, 2.853, -0.01318), (-5.4, 6.421, -0.01318), (-5.226, 5.783, -0.01318), (-4.665, 5.661, -0.01318), (-5.116, 5.704, -0.01318), (-3.785, 5.442, -0.01318), (-4.198, 5.621, -0.01318), (-4.897, 5.687, -0.01318), (-4.007, 5.542, -0.01318), (-4.438, 5.633, -0.01318), (-5.32, 5.893, -0.01318), (-3.594, 5.346, -0.01318), (-5.343, 6.898, -0.01318), (-3.417, 6.717, -0.01318), (-4.267, 4.232, -0.01318), (-5.063, 2.89, -0.01318), (-5.153, 3.014, -0.01318), (-4.95, 2.87, -0.01318), (-5.06, 4.284, -0.01318), (-5.209, 3.553, -0.01318), (-5.172, 3.149, -0.01318), (-5.221, 3.984, -0.01318), (-5.193, 3.337, -0.01318), (-5.205, 4.199, -0.01318), (-5.207, 3.768, -0.01318), (-4.791, 2.843, -0.01318), (-4.07, 2.865, -0.01318), (-4.437, 2.854, -0.01318), (-5.131, 2.929, -0.01318), (-3.706, 2.876, -0.01318), (-4.883, 4.331, -0.01318), (-3.699, 4.1, -0.01318), (-4.523, 7.038, -0.01318), (-4.015, 6.856, -0.01318), (-3.731, 6.81, -0.01318), (-4.294, 6.92, -0.01318), (-3.592, 6.78, -0.01318), (-4.161, 6.879, -0.01318), (-3.878, 6.828, -0.01318), (-4.421, 6.948, -0.01318), (-4.634, 8.318, -0.01318), (-4.612, 7.672, -0.01318), (-4.661, 8.965, -0.01318), (-4.579, 7.274, -0.01318), (-4.638, 8.642, -0.01318), (-4.635, 7.995, -0.01318), (-4.686, 9.248, -0.01318), (-4.489, 6.987, -0.01318), (-4.551, 7.098, -0.01318), (-4.715, 9.45, -0.01318), (-3.972, 9.437, -0.01318), (-4.478, 9.551, -0.01318), (-3.584, 9.35, -0.01318), (-4.646, 9.559, -0.01318), (-3.778, 9.393, -0.01318), (-4.166, 9.481, -0.01318), (-3.39, 9.306, -0.01318), (-3.081, 11.5, -0.01318), (-4.931, 11.45, -0.01318), (-3.194, 9.268, -0.01318), (-5.047, 10.09, -0.01318), (-4.221, 9.484, -0.01318), (-3.626, 9.369, -0.01318), (-4.737, 9.664, -0.01318), (-3.372, 9.304, -0.01318), (-4.513, 9.561, -0.01318), (-3.928, 9.429, -0.01318), (-4.929, 9.894, -0.01318), (-5.043, 10.65, -0.01318), (-5.056, 10.35, -0.01318), (-5.037, 11.03, -0.01318), (-5.011, 11.27, -0.01318), (-4.071, 11.62, -0.01318), (-4.537, 11.57, -0.01318), (-3.597, 11.62, -0.01318), (-4.757, 11.51, -0.01318), (-3.834, 11.61, -0.01318), (-4.294, 11.61, -0.01318), (-3.399, 11.62, -0.01318), (-5.057, 12.44, -0.01318), (-3.079, 11.53, -0.01318), (-5.018, 12.61, -0.01318), (-3.032, 12.28, -0.01318), (-3.933, 12.61, -0.01318), (-4.541, 12.69, -0.01318), (-4.826, 12.69, -0.01318), (-4.227, 12.64, -0.01318), (-3.493, 12.65, -0.01318), (-3.686, 12.61, -0.01318), (-3.234, 12.69, -0.01318), (-3.347, 12.69, -0.01318), (-3.023, 12.54, -0.01318), (-3.015, 12.68, -0.01318), (-3.029, 12.4, -0.01318), (-3.031, 12.05, -0.01318), (-3.033, 12.18, -0.01318), (-3.061, 11.82, -0.01318), (-3.066, 11.67, -0.01318), (-3.976, 11.74, -0.01318), (-3.43, 11.65, -0.01318), (-4.662, 11.92, -0.01318), (-3.249, 11.57, -0.01318), (-4.322, 11.81, -0.01318), (-3.673, 11.68, -0.01318), (-4.931, 12.07, -0.01318), (5.823, 2.689, -0.01318), (7.07, 2.194, -0.01318), (5.813, 3.392, -0.01318), (7.111, 4.074, -0.01318), (5.795, 4.195, -0.01318), (5.806, 3.967, -0.01318), (6.477, 4.268, -0.01318), (6.193, 4.275, -0.01318), (6.924, 4.153, -0.01318), (6.727, 4.221, -0.01318), (7.048, 4.104, -0.01318), (7.245, 3.466, -0.01318), (7.157, 3.993, -0.01318), (7.244, 2.668, -0.01318), (7.205, 3.794, -0.01318), (7.262, 3.062, -0.01318), (7.184, 2.365, -0.01318), (6.887, 2.136, -0.01318), (6.641, 2.119, -0.01318), (5.843, 1.969, -0.01318), (6.359, 2.116, -0.01318), (7.07, 4.506, -0.01318), (6.17, 6.994, -0.01318), (6.018, 4.275, -0.01318), (5.556, 6.44, -0.01318), (5.643, 5.502, -0.01318), (5.765, 4.214, -0.01318), (5.595, 5.987, -0.01318), (6.311, 4.297, -0.01318), (6.869, 4.314, -0.01318), (7.19, 5.692, -0.01318), (7.192, 4.828, -0.01318), (6.607, 4.27, -0.01318), (7.23, 5.241, -0.01318), (7.084, 6.119, -0.01318), (5.787, 6.72, -0.01318), (5.971, 6.91, -0.01318), (6.367, 6.993, -0.01318), (6.932, 6.478, -0.01318), (6.561, 6.912, -0.01318), (6.752, 6.743, -0.01318), (6.639, 7.324, -0.01318), (6.01, 8.252, -0.01318), (6.011, 6.946, -0.01318), (5.608, 8.295, -0.01318), (6.56, 8.023, -0.01318), (6.288, 8.197, -0.01318), (6.711, 7.692, -0.01318), (5.782, 8.281, -0.01318), (5.395, 8.175, -0.01318), (5.476, 8.26, -0.01318), (5.468, 7.604, -0.01318), (5.434, 7.833, -0.01318), (5.412, 8.029, -0.01318), (5.483, 7.403, -0.01318), (6.357, 7.067, -0.01318), (5.511, 7.023, -0.01318), (5.54, 6.914, -0.01318), (5.507, 7.221, -0.01318), (5.544, 6.707, -0.01318), (5.778, 6.807, -0.01318), (5.659, 6.737, -0.01318), (6.414, 8.896, -0.01318), (6.114, 9.981, -0.01318), (5.344, 8.891, -0.01318), (5.74, 10.01, -0.01318), (5.296, 9.739, -0.01318), (5.615, 8.298, -0.01318), (5.383, 8.186, -0.01318), (5.321, 9.308, -0.01318), (6.03, 8.331, -0.01318), (6.382, 9.678, -0.01318), (6.194, 8.447, -0.01318), (6.463, 9.264, -0.01318), (5.824, 8.277, -0.01318), (5.47, 8.271, -0.01318), (6.316, 8.628, -0.01318), (5.507, 9.91, -0.01318), (5.113, 11.78, -0.01318), (6.669, 10.05, -0.01318), (5.199, 10.97, -0.01318), (5.882, 12.68, -0.01318), (5.397, 12.75, -0.01318), (5.116, 12.66, -0.01318), (5.691, 12.69, -0.01318), (5.108, 12.39, -0.01318), (5.552, 12.73, -0.01318), (5.245, 12.73, -0.01318), (5.791, 12.68, -0.01318), (6.352, 11.39, -0.01318), (6.164, 12.06, -0.01318), (6.529, 10.82, -0.01318), (6.049, 12.36, -0.01318), (6.437, 11.09, -0.01318), (6.266, 11.72, -0.01318), (6.616, 10.59, -0.01318), (5.844, 12.69, -0.01318), (5.948, 12.57, -0.01318), (6.671, 10.21, -0.01318), (5.853, 10.04, -0.01318), (6.368, 10.0, -0.01318), (5.25, 10.0, -0.01318), (6.574, 9.985, -0.01318), (5.655, 10.01, -0.01318), (6.101, 10.03, -0.01318), (5.244, 10.38, -0.01318), (5.274, 9.749, -0.01318)], [], [(0, 8, 11, 7, 2, 5, 4, 6, 3, 14, 15, 1, 16, 53, 54, 52, 13, 9, 12, 10), (17, 24, 25, 27, 19, 28, 26, 30, 29, 31, 32, 35, 20, 34, 33, 18, 22, 21, 23), (36, 50, 49, 47, 45, 46, 38, 44, 43, 39, 41, 40, 42, 37, 48, 51), (303, 301, 295, 298, 296, 299, 293, 297, 294, 292, 300, 67, 291, 68, 59, 302, 58, 60, 64, 62, 66, 63, 65, 61), (69, 79, 77, 81, 74, 82, 75, 71, 76, 73, 72, 70, 78, 80), (83, 97, 93, 91, 95, 88, 96, 89, 85, 90, 87, 86, 84, 92, 94), (98, 114, 110, 115, 108, 116, 112, 117, 107, 118, 111, 109, 113, 100, 106, 105, 103, 102, 104, 101, 99, 122, 125, 120, 124, 119, 123, 121), (126, 140, 128, 144, 142, 141, 143, 139, 136, 137, 138, 134, 135, 129, 133, 127, 131, 130, 132), (148, 159, 146, 163, 161, 160, 162, 158, 155, 156, 157, 153, 154, 145, 166, 152, 165, 164, 168, 167, 169, 147, 150, 149, 151), (173, 184, 171, 188, 186, 185, 187, 183, 180, 181, 182, 178, 179, 170, 191, 177, 196, 190, 195, 189, 197, 193, 192, 194, 172, 175, 174, 176), (198, 200, 203, 202, 205, 204, 207, 206, 208, 201, 210, 212, 209, 213, 211, 214, 199, 215, 216, 218, 217), (219, 221, 224, 223, 226, 225, 228, 227, 229, 222, 231, 233, 230, 234, 232, 235, 220, 236, 237, 239, 241, 238, 240), (242, 244, 247, 246, 249, 248, 251, 250, 252, 245, 254, 256, 253, 257, 255, 258, 243, 259, 260, 262, 264, 261, 263), (265, 267, 271, 270, 272, 269, 274, 273, 276, 275, 278, 277, 279, 268, 281, 280, 282, 283, 266, 287, 285, 289, 284, 288, 286, 290), (321, 319, 316, 317, 315, 307, 305, 318, 306, 310, 312, 309, 314, 311, 313, 308, 320, 304), (57, 55, 326, 324, 328, 323, 327, 325, 329, 337, 322, 338, 333, 331, 335, 330, 334, 332, 336, 339, 56, 343, 341, 345, 340, 344, 342, 346), (347, 349, 354, 352, 356, 351, 355, 353, 357, 350, 359, 358, 360, 361, 348, 365, 363, 367, 362, 366, 364, 368), (369, 371, 375, 374, 376, 373, 378, 377, 380, 379, 382, 381, 383, 372, 385, 384, 386, 387, 370, 391, 389, 393, 388, 392, 390, 394), (395, 397, 400, 399, 402, 401, 404, 403, 405, 398, 407, 409, 406, 410, 408, 411, 396, 412, 413, 415, 414), (416, 424, 427, 423, 418, 421, 420, 422, 419, 430, 431, 417, 432, 434, 435, 433, 429, 425, 428, 426), (436, 450, 438, 455, 456, 454, 452, 451, 453, 449, 446, 447, 448, 444, 445, 439, 443, 437, 441, 440, 442), (457, 471, 467, 465, 469, 462, 470, 463, 459, 464, 461, 472, 460, 458, 466, 468), (475, 473, 480, 478, 482, 477, 481, 479, 483, 491, 476, 492, 487, 485, 489, 484, 488, 486, 490, 493, 474, 497, 495, 499, 494, 498, 501, 496, 500)])
me_plane_007.use_remesh_preserve_volume = False
me_plane_007.use_remesh_preserve_attributes = False
me_plane_007.use_mirror_vertex_groups = False
me_plane_007.update()
me_plane_006 = bpy.data.meshes.new('Plane.006')
me_plane_006.from_pydata([(-0.7859, -1.0, 0.0), (0.7859, -1.0, 0.0), (-0.7817, 0.9229, 3.369e-09), (0.7817, 0.9229, 3.369e-09), (0.0, 1.15, -6.548e-09), (-0.4899, 1.095, -4.132e-09), (0.4899, 1.095, -4.132e-09), (-0.6903, 1.017, -7.629e-10), (0.25, 1.138, -6.04e-09), (-0.25, 1.138, -6.04e-09), (0.6903, 1.017, -7.629e-10), (-0.743, 0.968, 1.399e-09), (0.125, 1.145, -6.357e-09), (-0.375, 1.119, -5.213e-09), (0.5926, 1.058, -2.543e-09), (-0.5926, 1.058, -2.543e-09), (0.375, 1.119, -5.213e-09), (-0.125, 1.145, -6.357e-09), (0.743, 0.968, 1.399e-09), (-0.92, 0.0, -8.882e-16), (-0.8394, -0.5, 0.0), (-0.9426, 0.5, 8.882e-16), (0.92, 0.0, -8.882e-16), (0.9426, 0.5, 8.882e-16), (0.8394, -0.5, 0.0), (0.8864, 0.7115, 1.685e-09), (0.8396, 0.8172, 2.527e-09), (0.92, 0.6057, 8.424e-10), (-0.8887, 0.7115, 1.685e-09), (-0.9222, 0.6057, 8.424e-10), (-0.8418, 0.8172, 2.527e-09)], [], [(0, 1, 24, 22, 23, 27, 25, 26, 3, 18, 10, 14, 6, 16, 8, 12, 4, 17, 9, 13, 5, 15, 7, 11, 2, 30, 28, 29, 21, 19, 20)])
me_plane_006.use_remesh_preserve_volume = False
me_plane_006.use_remesh_preserve_attributes = False
me_plane_006.use_mirror_vertex_groups = False
me_plane_006.update()
me_plane_005 = bpy.data.meshes.new('Plane.005')
me_plane_005.from_pydata([(-0.8459, -0.9394, -2.648e-09), (0.7534, -0.9587, -1.807e-09), (-0.8224, 0.6745, 1.423e-08), (0.73, 0.6745, 1.423e-08), (-0.04622, 1.294, -1.286e-08), (-0.446, 1.249, -1.09e-08), (0.3536, 1.249, -1.09e-08), (-0.7654, 0.9674, 1.427e-09), (0.1787, 1.274, -1.197e-08), (-0.2711, 1.278, -1.217e-08), (0.6729, 0.9674, 1.427e-09), (-0.1462, 1.289, -1.263e-08), (0.05373, 1.289, -1.263e-08), (0.7147, 0.8209, 7.827e-09), (-0.8071, 0.8209, 7.827e-09), (0.7031, 0.8942, 4.627e-09), (-0.7955, 0.8942, 4.627e-09), (0.599, 1.108, -4.735e-09), (0.5234, 1.179, -7.815e-09), (0.6445, 1.038, -1.654e-09), (-0.6914, 1.108, -4.735e-09), (-0.7369, 1.038, -1.654e-09), (-0.6159, 1.179, -7.815e-09)], [], [(0, 1, 3, 13, 15, 10, 19, 17, 18, 6, 8, 12, 4, 11, 9, 5, 22, 20, 21, 7, 16, 14, 2)])
me_plane_005.use_remesh_preserve_volume = False
me_plane_005.use_remesh_preserve_attributes = False
me_plane_005.use_mirror_vertex_groups = False
me_plane_005.update()
me_plane_003 = bpy.data.meshes.new('Plane.003')
me_plane_003.from_pydata([(-1.907, -1.605, -0.000234), (2.552, -1.113, -0.0002341), (-1.212, 1.114, -0.0002342), (1.513, 1.144, -0.0002342), (0.0, 1.0, -0.0002342), (-0.5, 1.016, -0.0002342), (0.5, 1.033, -0.0002342), (-1.562, -0.2713, -0.0002341), (-1.894, -1.514, -0.000234), (0.3486, -1.417, -0.000234), (-1.795, -1.627, -0.000234), (-1.8, -1.122, -0.0002341), (-1.161, -1.572, -0.000234), (1.515, -1.263, -0.0002341), (2.097, 0.0001931, -0.0002341), (2.608, -0.9995, -0.0002341), (2.439, -1.168, -0.0002341), (3.875, 3.423, -0.0002343), (3.32, 2.037, -0.0002342), (5.927, 1.49, -0.0002342), (4.742, 0.03451, -0.0002341), (3.7, 2.815, -0.0002342), (3.525, 2.371, -0.0002342), (3.84, 3.122, -0.0002342), (5.188, 0.3523, -0.0002341), (4.303, 0.6146, -0.0002341), (4.669, 0.08477, -0.0002341), (4.844, 0.05066, -0.0002341), (5.557, 0.9552, -0.0002342), (4.918, 2.485, -0.0002342), (4.388, 2.968, -0.0002342), (5.437, 2.019, -0.0002342), (3.319, 2.034, -0.0002342), (1.517, 1.167, -0.0002342), (4.506, 0.2599, -0.0002341), (2.634, -0.9633, -0.0002341), (2.352, 1.407, -0.0002342), (1.953, 1.237, -0.0002342), (2.874, 1.619, -0.0002342), (3.707, 1.407, -0.0002342), (4.245, 0.7014, -0.0002341), (4.114, -0.05687, -0.0002341), (4.498, 0.3104, -0.0002341), (4.445, 0.2192, -0.0002341), (3.305, -0.4221, -0.0002341), (3.728, -0.2148, -0.0002341), (2.984, -0.6789, -0.0002341), (2.849, -0.8216, -0.0002341), (2.273, -0.3425, -0.0002341), (2.575, -0.91, -0.0002341), (2.752, -0.9234, -0.0002341), (5.814, 3.949, -0.0002343), (3.977, 4.74, -0.0002343), (5.243, 2.216, -0.0002342), (3.88, 3.422, -0.0002343), (3.943, 4.04, -0.0002343), (3.917, 3.81, -0.0002343), (3.978, 4.307, -0.0002343), (4.836, 2.56, -0.0002342), (5.193, 2.238, -0.0002342), (5.467, 2.491, -0.0002342), (5.281, 2.254, -0.0002342), (5.687, 3.181, -0.0002343), (5.283, 4.233, -0.0002343), (5.762, 3.626, -0.0002343), (5.819, 3.859, -0.0002343), (5.786, 4.037, -0.0002343), (5.534, 5.754, -0.0002344), (3.996, 6.326, -0.0002344), (5.35, 4.231, -0.0002343), (3.984, 4.736, -0.0002343), (4.897, 4.378, -0.0002343), (5.497, 4.733, -0.0002343), (5.387, 4.306, -0.0002343), (5.269, 4.233, -0.0002343), (5.571, 5.304, -0.0002343), (4.999, 5.983, -0.0002344), (5.554, 5.611, -0.0002344), (5.431, 5.835, -0.0002344), (5.534, 5.019, -0.0002343), (5.47, 4.52, -0.0002343), (6.247, 6.961, -0.0002344), (4.002, 7.603, -0.0002344), (6.093, 5.446, -0.0002343), (3.991, 6.298, -0.0002344), (5.64, 5.593, -0.0002344), (6.238, 5.909, -0.0002344), (6.138, 5.499, -0.0002344), (6.012, 5.447, -0.0002343), (6.335, 6.48, -0.0002344), (5.01, 7.386, -0.0002344), (6.326, 6.806, -0.0002344), (6.14, 7.062, -0.0002344), (6.275, 6.195, -0.0002344), (6.211, 5.696, -0.0002344), (5.103, 8.818, -0.0002345), (3.995, 9.233, -0.0002345), (5.162, 7.235, -0.0002344), (3.981, 7.549, -0.0002344), (4.709, 7.383, -0.0002344), (5.223, 7.772, -0.0002345), (5.207, 7.289, -0.0002344), (5.082, 7.237, -0.0002344), (5.249, 8.351, -0.0002345), (4.358, 9.128, -0.0002345), (5.2, 8.673, -0.0002345), (4.984, 8.904, -0.0002345), (5.224, 8.06, -0.0002345), (5.222, 7.557, -0.0002344), (5.321, 10.12, -0.0002346), (4.012, 10.61, -0.0002346), (5.262, 8.706, -0.0002345), (3.988, 9.172, -0.0002345), (4.331, 9.074, -0.0002345), (5.695, 9.227, -0.0002345), (5.386, 8.783, -0.0002345), (5.122, 8.757, -0.0002345), (5.477, 9.74, -0.0002345), (4.444, 10.54, -0.0002346), (5.415, 9.868, -0.0002345), (5.149, 10.24, -0.0002346), (5.67, 9.475, -0.0002345), (5.566, 9.002, -0.0002345), (5.38, 10.0, -0.0002345), (5.094, 13.66, -0.0002347), (4.003, 12.8, -0.0002347), (5.19, 10.43, -0.0002346), (4.011, 10.61, -0.0002346), (4.458, 10.54, -0.0002346), (4.708, 10.43, -0.0002346), (4.241, 10.58, -0.0002346), (4.875, 10.38, -0.0002346), (5.032, 10.39, -0.0002346), (5.142, 12.04, -0.0002346), (5.191, 12.83, -0.0002347), (5.17, 11.24, -0.0002346), (5.213, 13.29, -0.0002347), (5.133, 11.64, -0.0002346), (5.141, 12.42, -0.0002347), (5.224, 10.82, -0.0002346), (5.172, 13.48, -0.0002347), (5.211, 13.06, -0.0002347), (5.157, 12.63, -0.0002347), (5.132, 12.23, -0.0002346), (5.147, 11.84, -0.0002346), (4.627, 13.68, -0.0002347), (4.252, 13.61, -0.0002347), (4.952, 13.72, -0.0002347), (3.98, 13.39, -0.0002347), (4.797, 13.72, -0.0002347), (4.44, 13.64, -0.0002347), (4.081, 13.59, -0.0002347), (-1.22, 1.126, -0.0002342), (-3.163, 1.649, -0.0002342), (-1.736, -0.8458, -0.0002341), (-3.921, -0.0343, -0.0002341), (-2.244, 1.26, -0.0002342), (-2.738, 1.456, -0.0002342), (-1.845, 1.193, -0.0002342), (-3.865, 0.2405, -0.0002341), (-3.679, -0.4298, -0.0002341), (-3.837, -0.2399, -0.0002341), (-2.848, -1.101, -0.0002341), (-3.311, -0.8049, -0.0002341), (-3.538, -0.6233, -0.0002341), (-2.474, -1.265, -0.0002341), (-1.5, -0.01078, -0.0002341), (-2.083, -1.294, -0.0002341), (-1.946, -1.204, -0.0002341), (-2.24, -1.322, -0.0002341), (-1.804, -1.087, -0.0002341), (-5.248, 2.002, -0.0002342), (-3.661, 0.674, -0.0002341), (-4.112, 3.13, -0.0002342), (-3.151, 1.647, -0.0002342), (-3.724, 2.274, -0.0002342), (-3.976, 2.742, -0.0002342), (-3.462, 1.966, -0.0002342), (-5.264, 2.267, -0.0002342), (-4.95, 1.484, -0.0002342), (-5.121, 1.695, -0.0002342), (-4.308, 0.6536, -0.0002341), (-4.554, 0.9175, -0.0002342), (-4.727, 1.173, -0.0002342), (-4.113, 0.4454, -0.0002341), (-3.504, 0.9908, -0.0002342), (-3.915, 0.3071, -0.0002341), (-3.828, 0.3438, -0.0002341), (-4.03, 0.3405, -0.0002341), (-3.76, 0.4281, -0.0002341), (-5.043, 2.754, -0.0002342), (-5.188, 2.491, -0.0002342), (-5.288, 2.134, -0.0002342), (-4.63, 3.031, -0.0002342), (-4.846, 2.909, -0.0002342), (-4.414, 3.139, -0.0002342), (-5.555, 4.555, -0.0002343), (-4.525, 3.112, -0.0002342), (-4.266, 5.371, -0.0002343), (-4.113, 3.135, -0.0002342), (-4.243, 4.19, -0.0002343), (-4.25, 4.701, -0.0002343), (-4.189, 3.777, -0.0002343), (-5.542, 4.928, -0.0002343), (-5.503, 3.762, -0.0002343), (-5.52, 4.129, -0.0002343), (-5.396, 2.89, -0.0002342), (-5.459, 3.104, -0.0002342), (-5.494, 3.354, -0.0002343), (-5.286, 2.759, -0.0002342), (-4.415, 3.143, -0.0002342), (-5.107, 2.719, -0.0002342), (-4.94, 2.849, -0.0002342), (-5.21, 2.715, -0.0002342), (-4.724, 3.012, -0.0002342), (-5.404, 5.2, -0.0002343), (-5.481, 5.028, -0.0002343), (-5.553, 4.824, -0.0002343), (-4.748, 5.311, -0.0002343), (-4.996, 5.275, -0.0002343), (-4.504, 5.356, -0.0002343), (-5.474, 5.091, -0.0002343), (-5.509, 4.962, -0.0002343), (-5.225, 5.253, -0.0002343), (-4.279, 7.569, -0.0002344), (-5.92, 7.22, -0.0002344), (-4.263, 5.419, -0.0002343), (-5.962, 5.418, -0.0002343), (-4.747, 5.326, -0.0002343), (-4.505, 5.376, -0.0002343), (-5.466, 5.209, -0.0002343), (-5.121, 5.278, -0.0002343), (-5.757, 5.309, -0.0002343), (-5.612, 5.259, -0.0002343), (-5.903, 5.359, -0.0002343), (-6.065, 5.9, -0.0002344), (-5.998, 5.496, -0.0002344), (-6.091, 6.831, -0.0002344), (-6.047, 5.698, -0.0002344), (-6.096, 6.415, -0.0002344), (-6.037, 7.112, -0.0002344), (-5.739, 7.339, -0.0002344), (-5.561, 7.434, -0.0002344), (-4.92, 7.515, -0.0002344), (-5.241, 7.485, -0.0002344), (-4.263, 8.945, -0.0002345), (-5.976, 8.851, -0.0002345), (-4.246, 7.594, -0.0002344), (-5.967, 7.472, -0.0002344), (-4.73, 7.536, -0.0002344), (-4.488, 7.567, -0.0002344), (-5.449, 7.462, -0.0002344), (-5.105, 7.505, -0.0002344), (-5.754, 7.406, -0.0002344), (-5.606, 7.431, -0.0002344), (-5.867, 7.416, -0.0002344), (-5.997, 7.896, -0.0002345), (-5.987, 7.634, -0.0002344), (-6.012, 8.49, -0.0002345), (-5.987, 7.769, -0.0002345), (-6.003, 8.22, -0.0002345), (-6.028, 8.737, -0.0002345), (-5.901, 8.993, -0.0002345), (-5.758, 9.102, -0.0002345), (-4.955, 9.233, -0.0002345), (-5.649, 9.19, -0.0002345), (-4.281, 9.275, -0.0002345), (-5.302, 9.216, -0.0002345), (-4.297, 10.78, -0.0002346), (-6.079, 10.84, -0.0002346), (-4.278, 9.298, -0.0002345), (-5.925, 9.402, -0.0002345), (-4.739, 9.249, -0.0002345), (-4.504, 9.276, -0.0002345), (-5.486, 9.208, -0.0002345), (-5.142, 9.219, -0.0002345), (-5.782, 9.241, -0.0002345), (-5.636, 9.199, -0.0002345), (-5.867, 9.323, -0.0002345), (-6.001, 9.727, -0.0002345), (-5.949, 9.483, -0.0002345), (-6.047, 10.32, -0.0002346), (-5.984, 9.604, -0.0002345), (-6.029, 10.05, -0.0002346), (-6.063, 10.57, -0.0002346), (-6.06, 10.93, -0.0002346), (-6.001, 11.0, -0.0002346), (-4.98, 11.23, -0.0002346), (-5.847, 11.1, -0.0002346), (-4.321, 11.27, -0.0002346), (-5.327, 11.22, -0.0002346), (-4.347, 11.98, -0.0002346), (-6.7, 11.59, -0.0002346), (-4.31, 11.25, -0.0002346), (-6.642, 10.95, -0.0002346), (-5.738, 11.1, -0.0002346), (-4.909, 11.24, -0.0002346), (-4.609, 11.25, -0.0002346), (-5.211, 11.21, -0.0002346), (-6.202, 10.92, -0.0002346), (-5.98, 11.02, -0.0002346), (-6.361, 10.85, -0.0002346), (-6.29, 10.88, -0.0002346), (-6.531, 10.87, -0.0002346), (-6.446, 10.85, -0.0002346), (-6.596, 10.9, -0.0002346), (-6.701, 11.27, -0.0002346), (-6.675, 11.11, -0.0002346), (-6.719, 11.44, -0.0002346), (-6.722, 11.51, -0.0002346), (-6.049, 11.87, -0.0002346), (-6.519, 11.78, -0.0002346), (-4.938, 11.94, -0.0002346), (-6.645, 11.7, -0.0002346), (-5.234, 11.92, -0.0002346), (-6.367, 11.85, -0.0002346), (-4.639, 11.97, -0.0002346), (-4.372, 12.93, -0.0002347), (-6.814, 12.53, -0.0002347), (-4.351, 11.99, -0.0002346), (-6.466, 12.18, -0.0002346), (-5.851, 11.88, -0.0002346), (-4.934, 11.95, -0.0002346), (-4.632, 11.98, -0.0002346), (-5.231, 11.92, -0.0002346), (-5.902, 12.17, -0.0002346), (-5.885, 12.03, -0.0002346), (-6.031, 12.27, -0.0002346), (-5.939, 12.24, -0.0002346), (-6.21, 12.24, -0.0002346), (-6.125, 12.27, -0.0002346), (-6.332, 12.2, -0.0002346), (-6.705, 12.21, -0.0002346), (-6.582, 12.17, -0.0002346), (-6.82, 12.3, -0.0002346), (-6.83, 12.45, -0.0002347), (-6.074, 12.81, -0.0002347), (-6.593, 12.72, -0.0002347), (-4.962, 12.89, -0.0002347), (-6.759, 12.65, -0.0002347), (-5.259, 12.86, -0.0002347), (-6.392, 12.79, -0.0002347), (-4.664, 12.91, -0.0002347), (-6.778, 12.24, -0.0002346), (-6.834, 12.37, -0.0002347), (-5.543, 11.9, -0.0002346), (-5.397, 11.91, -0.0002346), (-5.728, 11.89, -0.0002346), (-43.45, -2.748, -0.000234), (-40.34, -2.322, -0.000234), (-43.26, -0.4469, -0.0002341), (-40.63, -0.31, -0.0002341), (-42.15, -0.4732, -0.0002341), (-42.65, -0.5221, -0.0002341), (-41.64, -0.4691, -0.0002341), (-43.67, -1.777, -0.000234), (-43.62, -2.551, -0.000234), (-41.94, -2.828, -0.000234), (-43.11, -2.825, -0.000234), (-43.68, -2.213, -0.000234), (-42.6, -2.837, -0.000234), (-41.25, -2.787, -0.000234), (-40.38, -1.092, -0.0002341), (-40.25, -1.79, -0.000234), (-40.68, -2.646, -0.000234), (-38.19, 1.894, -0.0002342), (-38.82, 0.5427, -0.0002341), (-36.97, -0.0897, -0.0002341), (-37.5, -0.8958, -0.0002341), (-38.46, 1.325, -0.0002342), (-38.58, 0.8693, -0.0002341), (-38.24, 1.603, -0.0002342), (-36.98, -0.8274, -0.0002341), (-38.33, -0.07304, -0.0002341), (-37.88, -0.5816, -0.0002341), (-37.19, -0.9731, -0.0002341), (-36.9, -0.5128, -0.0002341), (-37.42, 0.918, -0.0002342), (-37.71, 1.453, -0.0002342), (-37.16, 0.397, -0.0002341), (-38.74, 0.5336, -0.0002341), (-40.53, -0.2971, -0.0002341), (-37.87, -1.153, -0.0002341), (-39.65, -1.905, -0.000234), (-39.74, -0.1154, -0.0002341), (-40.2, -0.285, -0.0002341), (-39.23, 0.07098, -0.0002341), (-38.39, -0.1054, -0.0002341), (-38.12, -0.5107, -0.0002341), (-38.17, -1.605, -0.000234), (-37.92, -0.8652, -0.0002341), (-37.97, -1.391, -0.000234), (-38.67, -1.968, -0.000234), (-38.43, -1.8, -0.000234), (-38.9, -2.092, -0.000234), (-39.12, -2.147, -0.000234), (-40.23, -0.9732, -0.0002341), (-39.93, -1.53, -0.000234), (-39.37, -2.099, -0.000234), (-36.55, 2.52, -0.0002342), (-38.08, 3.183, -0.0002342), (-37.09, 1.152, -0.0002342), (-38.22, 1.996, -0.0002342), (-38.16, 2.466, -0.0002342), (-38.18, 2.284, -0.0002342), (-38.17, 2.811, -0.0002342), (-37.77, 1.625, -0.0002342), (-37.39, 1.323, -0.0002342), (-36.7, 1.303, -0.0002342), (-36.87, 1.15, -0.0002342), (-36.55, 1.56, -0.0002342), (-37.41, 3.015, -0.0002342), (-36.44, 1.87, -0.0002342), (-36.42, 2.199, -0.0002342), (-36.88, 2.799, -0.0002342), (-36.74, 4.101, -0.0002343), (-38.09, 4.847, -0.0002343), (-36.95, 2.944, -0.0002342), (-38.08, 3.261, -0.0002343), (-37.63, 3.122, -0.0002342), (-36.63, 3.278, -0.0002343), (-36.78, 2.965, -0.0002342), (-37.23, 3.007, -0.0002342), (-36.53, 3.692, -0.0002343), (-37.54, 4.6, -0.0002343), (-36.57, 3.884, -0.0002343), (-37.08, 4.346, -0.0002343), (-36.57, 3.493, -0.0002343), (-36.7, 3.083, -0.0002342), (-36.3, 5.433, -0.0002344), (-38.01, 6.129, -0.0002344), (-36.43, 4.267, -0.0002343), (-38.14, 4.754, -0.0002343), (-37.45, 4.541, -0.0002343), (-35.84, 4.527, -0.0002343), (-36.14, 4.265, -0.0002343), (-36.86, 4.367, -0.0002343), (-35.81, 4.952, -0.0002343), (-37.36, 5.912, -0.0002344), (-35.97, 5.186, -0.0002343), (-36.77, 5.68, -0.0002344), (-35.78, 4.731, -0.0002343), (-35.95, 4.361, -0.0002343), (-37.33, 7.351, -0.0002344), (-38.1, 7.651, -0.0002344), (-37.12, 5.973, -0.0002344), (-38.14, 6.01, -0.0002344), (-37.71, 5.977, -0.0002344), (-36.98, 6.323, -0.0002344), (-37.0, 6.022, -0.0002344), (-37.35, 5.962, -0.0002344), (-37.07, 6.884, -0.0002344), (-37.77, 7.617, -0.0002344), (-37.17, 7.148, -0.0002344), (-37.53, 7.499, -0.0002344), (-37.02, 6.59, -0.0002344), (-36.97, 6.131, -0.0002344), (-37.13, 8.704, -0.0002345), (-38.03, 9.08, -0.0002345), (-36.99, 7.402, -0.0002344), (-38.12, 7.661, -0.0002344), (-37.8, 7.526, -0.0002344), (-36.52, 7.616, -0.0002344), (-36.71, 7.428, -0.0002344), (-37.36, 7.44, -0.0002344), (-36.68, 7.973, -0.0002345), (-37.71, 9.002, -0.0002345), (-36.8, 8.222, -0.0002345), (-37.39, 8.874, -0.0002345), (-36.57, 7.768, -0.0002345), (-36.56, 7.504, -0.0002344), (-36.94, 8.48, -0.0002345), (-37.14, 11.83, -0.0002346), (-38.08, 11.28, -0.0002346), (-37.05, 9.342, -0.0002345), (-38.11, 9.108, -0.0002345), (-37.58, 9.066, -0.0002345), (-37.4, 8.9, -0.0002345), (-37.78, 9.006, -0.0002345), (-37.26, 8.889, -0.0002345), (-37.14, 9.128, -0.0002345), (-37.0, 10.46, -0.0002346), (-36.89, 11.23, -0.0002346), (-37.01, 9.726, -0.0002345), (-36.95, 11.51, -0.0002346), (-37.02, 9.953, -0.0002345), (-36.94, 10.89, -0.0002346), (-37.01, 9.532, -0.0002345), (-37.03, 11.67, -0.0002346), (-36.9, 11.37, -0.0002346), (-36.92, 11.07, -0.0002346), (-36.97, 10.69, -0.0002346), (-37.02, 10.21, -0.0002346), (-37.47, 12.14, -0.0002346), (-37.89, 12.01, -0.0002346), (-37.25, 11.97, -0.0002346), (-38.11, 11.83, -0.0002346), (-37.35, 12.08, -0.0002346), (-37.59, 12.16, -0.0002346), (-38.02, 12.07, -0.0002346), (-43.31, -0.3924, -0.0002341), (-45.26, 0.1348, -0.0002341), (-43.79, -1.885, -0.000234), (-45.54, -1.069, -0.0002341), (-44.34, -0.1959, -0.0002341), (-44.83, -0.07564, -0.0002341), (-43.93, -0.3088, -0.0002341), (-45.43, -0.5044, -0.0002341), (-45.49, -1.903, -0.000234), (-45.56, -1.531, -0.000234), (-44.98, -2.571, -0.000234), (-45.19, -2.427, -0.000234), (-45.36, -2.203, -0.000234), (-44.75, -2.646, -0.000234), (-43.6, -1.512, -0.000234), (-44.35, -2.607, -0.000234), (-44.17, -2.46, -0.000234), (-44.54, -2.661, -0.000234), (-43.99, -2.213, -0.000234), (-47.17, 0.3353, -0.0002341), (-45.76, -0.7874, -0.0002341), (-46.22, 1.627, -0.0002342), (-45.29, 0.1405, -0.0002341), (-45.86, 0.7623, -0.0002341), (-46.08, 1.247, -0.0002342), (-45.59, 0.4766, -0.0002341), (-47.25, 0.7591, -0.0002341), (-46.95, -0.0891, -0.0002341), (-47.08, 0.1237, -0.0002341), (-46.4, -0.6772, -0.0002341), (-46.6, -0.5013, -0.0002341), (-46.79, -0.3012, -0.0002341), (-46.23, -0.8263, -0.0002341), (-45.6, -0.5211, -0.0002341), (-45.95, -1.012, -0.0002341), (-45.84, -1.002, -0.0002341), (-46.09, -0.945, -0.0002341), (-45.78, -0.9163, -0.0002341), (-47.11, 1.18, -0.0002342), (-47.21, 0.9689, -0.0002342), (-47.23, 0.5476, -0.0002341), (-46.74, 1.514, -0.0002342), (-46.95, 1.393, -0.0002342), (-46.55, 1.644, -0.0002342), (-47.56, 2.763, -0.0002342), (-46.59, 1.627, -0.0002342), (-46.4, 3.889, -0.0002343), (-46.22, 1.61, -0.0002342), (-46.4, 2.671, -0.0002342), (-46.41, 3.22, -0.0002343), (-46.28, 2.259, -0.0002342), (-47.56, 3.208, -0.0002342), (-47.54, 2.223, -0.0002342), (-47.55, 2.505, -0.0002342), (-47.55, 1.591, -0.0002342), (-47.56, 1.778, -0.0002342), (-47.55, 1.996, -0.0002342), (-47.5, 1.454, -0.0002342), (-46.53, 1.623, -0.0002342), (-47.22, 1.323, -0.0002342), (-47.02, 1.297, -0.0002342), (-47.39, 1.369, -0.0002342), (-46.84, 1.428, -0.0002342), (-47.38, 3.506, -0.0002343), (-47.53, 3.373, -0.0002343), (-47.57, 2.993, -0.0002342), (-46.86, 3.822, -0.0002343), (-47.15, 3.766, -0.0002343), (-46.62, 3.857, -0.0002343), (-47.46, 3.394, -0.0002343), (-47.56, 3.418, -0.0002343), (-47.27, 3.681, -0.0002343), (-46.33, 6.126, -0.0002344), (-47.92, 5.686, -0.0002344), (-46.44, 3.864, -0.0002343), (-47.89, 4.109, -0.0002343), (-46.78, 3.816, -0.0002343), (-46.6, 3.858, -0.0002343), (-47.36, 3.775, -0.0002343), (-47.14, 3.762, -0.0002343), (-47.69, 3.872, -0.0002343), (-47.55, 3.807, -0.0002343), (-47.79, 3.976, -0.0002343), (-48.16, 4.601, -0.0002343), (-48.0, 4.253, -0.0002343), (-48.08, 5.131, -0.0002343), (-48.1, 4.41, -0.0002343), (-48.15, 4.845, -0.0002343), (-48.0, 5.425, -0.0002343), (-47.79, 5.877, -0.0002344), (-47.6, 5.98, -0.0002344), (-47.04, 6.002, -0.0002344), (-47.36, 6.019, -0.0002344), (-46.37, 7.439, -0.0002344), (-48.06, 7.254, -0.0002344), (-46.35, 6.078, -0.0002344), (-47.85, 6.147, -0.0002344), (-46.83, 6.025, -0.0002344), (-46.62, 6.047, -0.0002344), (-47.54, 5.953, -0.0002344), (-47.19, 6.007, -0.0002344), (-47.72, 6.011, -0.0002344), (-47.64, 5.976, -0.0002344), (-47.78, 6.066, -0.0002344), (-48.04, 6.611, -0.0002344), (-47.93, 6.264, -0.0002344), (-48.05, 6.966, -0.0002344), (-48.0, 6.423, -0.0002344), (-48.05, 6.799, -0.0002344), (-48.07, 7.114, -0.0002344), (-47.99, 7.391, -0.0002344), (-47.85, 7.515, -0.0002344), (-47.06, 7.716, -0.0002344), (-47.64, 7.614, -0.0002344), (-46.33, 7.823, -0.0002345), (-47.4, 7.692, -0.0002344), (-46.38, 9.282, -0.0002345), (-48.06, 9.143, -0.0002345), (-46.35, 7.84, -0.0002345), (-48.03, 7.798, -0.0002345), (-46.85, 7.717, -0.0002344), (-46.59, 7.739, -0.0002344), (-47.53, 7.746, -0.0002345), (-47.23, 7.708, -0.0002344), (-47.82, 7.673, -0.0002344), (-47.69, 7.696, -0.0002344), (-47.93, 7.702, -0.0002344), (-48.1, 8.374, -0.0002345), (-48.1, 7.956, -0.0002345), (-48.09, 8.8, -0.0002345), (-48.12, 8.155, -0.0002345), (-48.09, 8.592, -0.0002345), (-48.09, 8.985, -0.0002345), (-47.99, 9.277, -0.0002345), (-47.85, 9.408, -0.0002345), (-47.07, 9.719, -0.0002345), (-47.66, 9.549, -0.0002345), (-46.42, 9.761, -0.0002345), (-47.43, 9.699, -0.0002345), (-46.37, 10.49, -0.0002346), (-48.57, 10.04, -0.0002345), (-46.4, 9.74, -0.0002345), (-48.81, 9.504, -0.0002345), (-47.64, 9.638, -0.0002345), (-47.01, 9.792, -0.0002345), (-46.71, 9.717, -0.0002345), (-47.31, 9.722, -0.0002345), (-48.14, 9.46, -0.0002345), (-47.92, 9.55, -0.0002345), (-48.46, 9.324, -0.0002345), (-48.31, 9.376, -0.0002345), (-48.71, 9.363, -0.0002345), (-48.6, 9.323, -0.0002345), (-48.78, 9.426, -0.0002345), (-48.81, 9.693, -0.0002345), (-48.82, 9.596, -0.0002345), (-48.75, 9.792, -0.0002345), (-48.67, 9.903, -0.0002345), (-47.74, 10.41, -0.0002346), (-48.3, 10.29, -0.0002346), (-47.02, 10.47, -0.0002346), (-48.46, 10.17, -0.0002346), (-47.36, 10.43, -0.0002346), (-48.06, 10.36, -0.0002346), (-46.79, 10.5, -0.0002346), (-46.47, 11.42, -0.0002346), (-48.71, 10.97, -0.0002346), (-46.39, 10.44, -0.0002346), (-48.6, 10.75, -0.0002346), (-47.88, 10.57, -0.0002346), (-47.03, 10.43, -0.0002346), (-46.71, 10.39, -0.0002346), (-47.33, 10.41, -0.0002346), (-48.03, 10.57, -0.0002346), (-47.95, 10.58, -0.0002346), (-48.17, 10.58, -0.0002346), (-48.11, 10.56, -0.0002346), (-48.32, 10.7, -0.0002346), (-48.23, 10.64, -0.0002346), (-48.46, 10.74, -0.0002346), (-48.78, 10.74, -0.0002346), (-48.72, 10.75, -0.0002346), (-48.77, 10.73, -0.0002346), (-48.73, 10.85, -0.0002346), (-47.79, 11.25, -0.0002346), (-48.44, 11.15, -0.0002346), (-47.06, 11.37, -0.0002346), (-48.62, 11.08, -0.0002346), (-47.36, 11.33, -0.0002346), (-48.16, 11.2, -0.0002346), (-46.81, 11.36, -0.0002346), (-48.79, 10.73, -0.0002346), (-48.74, 10.77, -0.0002346), (-47.66, 10.48, -0.0002346), (-47.48, 10.41, -0.0002346), (-47.79, 10.54, -0.0002346)], [], [(0, 8, 11, 7, 2, 5, 4, 6, 3, 14, 15, 1, 16, 13, 9, 12, 10), (17, 30, 29, 31, 19, 28, 24, 27, 20, 26, 25, 18, 22, 21, 23), (32, 39, 40, 42, 34, 43, 41, 45, 44, 46, 47, 50, 35, 49, 48, 33, 37, 36, 38), (51, 65, 64, 62, 60, 61, 53, 59, 58, 54, 56, 55, 57, 52, 63, 66), (67, 77, 75, 79, 72, 80, 73, 69, 74, 71, 70, 68, 76, 78), (81, 91, 89, 93, 86, 94, 87, 83, 88, 85, 84, 82, 90, 92), (95, 105, 103, 107, 100, 108, 101, 97, 102, 99, 98, 96, 104, 106), (109, 123, 119, 117, 121, 114, 122, 115, 111, 116, 113, 112, 110, 118, 120), (124, 140, 136, 141, 134, 142, 138, 143, 133, 144, 137, 135, 139, 126, 132, 131, 129, 128, 130, 127, 125, 148, 151, 146, 150, 145, 149, 147), (152, 166, 154, 170, 168, 167, 169, 165, 162, 163, 164, 160, 161, 155, 159, 153, 157, 156, 158), (174, 185, 172, 189, 187, 186, 188, 184, 181, 182, 183, 179, 180, 171, 192, 178, 191, 190, 194, 193, 195, 173, 176, 175, 177), (199, 210, 197, 214, 212, 211, 213, 209, 206, 207, 208, 204, 205, 196, 217, 203, 222, 216, 221, 215, 223, 219, 218, 220, 198, 201, 200, 202), (224, 226, 229, 228, 231, 230, 233, 232, 234, 227, 236, 238, 235, 239, 237, 240, 225, 241, 242, 244, 243), (245, 247, 250, 249, 252, 251, 254, 253, 255, 248, 257, 259, 256, 260, 258, 261, 246, 262, 263, 265, 267, 264, 266), (268, 270, 273, 272, 275, 274, 277, 276, 278, 271, 280, 282, 279, 283, 281, 284, 269, 285, 286, 288, 290, 287, 289), (291, 293, 297, 296, 298, 295, 300, 299, 302, 301, 304, 303, 305, 294, 307, 306, 308, 309, 292, 313, 311, 315, 310, 314, 312, 316), (317, 319, 323, 322, 324, 346, 345, 347, 321, 326, 325, 328, 327, 330, 329, 331, 320, 333, 332, 343, 334, 344, 335, 318, 339, 337, 341, 336, 340, 338, 342), (348, 356, 359, 355, 350, 353, 352, 354, 351, 362, 363, 349, 364, 361, 357, 360, 358), (365, 378, 377, 379, 367, 376, 372, 375, 368, 374, 373, 366, 370, 369, 371), (380, 387, 388, 390, 382, 391, 389, 393, 392, 394, 395, 398, 383, 397, 396, 381, 385, 384, 386), (399, 413, 412, 410, 408, 409, 401, 407, 406, 402, 404, 403, 405, 400, 411, 414), (415, 425, 423, 427, 420, 428, 421, 417, 422, 419, 418, 416, 424, 426), (429, 439, 437, 441, 434, 442, 435, 431, 436, 433, 432, 430, 438, 440), (443, 453, 451, 455, 448, 456, 449, 445, 450, 447, 446, 444, 452, 454), (457, 471, 467, 465, 469, 462, 470, 463, 459, 464, 461, 460, 458, 466, 468), (472, 488, 484, 489, 482, 490, 486, 491, 481, 492, 485, 483, 487, 474, 480, 479, 477, 476, 478, 475, 473, 496, 499, 494, 498, 493, 497, 495), (500, 514, 502, 518, 516, 515, 517, 513, 510, 511, 512, 508, 509, 503, 507, 501, 505, 504, 506), (522, 533, 520, 537, 535, 534, 536, 532, 529, 530, 531, 527, 528, 519, 540, 526, 539, 538, 542, 541, 543, 521, 524, 523, 525), (547, 558, 545, 562, 560, 559, 561, 557, 554, 555, 556, 552, 553, 544, 565, 551, 570, 564, 569, 563, 571, 567, 566, 568, 546, 549, 548, 550), (572, 574, 577, 576, 579, 578, 581, 580, 582, 575, 584, 586, 583, 587, 585, 588, 573, 589, 590, 592, 591), (593, 595, 598, 597, 600, 599, 602, 601, 603, 596, 605, 607, 604, 608, 606, 609, 594, 610, 611, 613, 615, 612, 614), (616, 618, 621, 620, 623, 622, 625, 624, 626, 619, 628, 630, 627, 631, 629, 632, 617, 633, 634, 636, 638, 635, 637), (639, 641, 645, 644, 646, 643, 648, 647, 650, 649, 652, 651, 653, 642, 655, 654, 656, 657, 640, 661, 659, 663, 658, 662, 660, 664), (665, 667, 671, 670, 672, 694, 693, 695, 669, 674, 673, 676, 675, 678, 677, 679, 668, 681, 680, 691, 682, 692, 683, 666, 687, 685, 689, 684, 688, 686, 690)])
me_plane_003.use_remesh_preserve_volume = False
me_plane_003.use_remesh_preserve_attributes = False
me_plane_003.use_mirror_vertex_groups = False
me_plane_003.update()
me_plane_002 = bpy.data.meshes.new('Plane.002')
me_plane_002.from_pydata([(-0.8459, -0.9394, -2.648e-09), (0.7534, -0.9587, -1.807e-09), (-0.8224, 0.6745, 1.423e-08), (0.73, 0.6745, 1.423e-08), (-0.04622, 1.294, -1.286e-08), (-0.446, 1.249, -1.09e-08), (0.3536, 1.249, -1.09e-08), (-0.7654, 0.9674, 1.427e-09), (0.1787, 1.274, -1.197e-08), (-0.2711, 1.278, -1.217e-08), (0.6729, 0.9674, 1.427e-09), (-0.1462, 1.289, -1.263e-08), (0.05373, 1.289, -1.263e-08), (0.7147, 0.8209, 7.827e-09), (-0.8071, 0.8209, 7.827e-09), (0.7031, 0.8942, 4.627e-09), (-0.7955, 0.8942, 4.627e-09), (0.599, 1.108, -4.735e-09), (0.5234, 1.179, -7.815e-09), (0.6445, 1.038, -1.654e-09), (-0.6914, 1.108, -4.735e-09), (-0.7369, 1.038, -1.654e-09), (-0.6159, 1.179, -7.815e-09)], [], [(0, 1, 3, 13, 15, 10, 19, 17, 18, 6, 8, 12, 4, 11, 9, 5, 22, 20, 21, 7, 16, 14, 2)])
me_plane_002.use_remesh_preserve_volume = False
me_plane_002.use_remesh_preserve_attributes = False
me_plane_002.use_mirror_vertex_groups = False
me_plane_002.update()
me_plane_001 = bpy.data.meshes.new('Plane.001')
me_plane_001.from_pydata([(-1.134, -1.933, 4.08e-08), (1.134, -1.933, 4.08e-08), (-1.0, 1.678, -2.966e-08), (1.0, 1.678, -2.966e-08), (-1.0, -1.409, 6.158e-08), (1.0, -1.409, 6.158e-08), (1.056, -1.671, 5.119e-08), (-1.056, -1.671, 5.119e-08), (1.026, -1.54, 5.639e-08), (1.093, -1.802, 4.599e-08), (-1.026, -1.54, 5.639e-08), (-1.093, -1.802, 4.599e-08)], [], [(0, 1, 9, 6, 8, 5, 3, 2, 4, 10, 7, 11)])
me_plane_001.use_remesh_preserve_volume = False
me_plane_001.use_remesh_preserve_attributes = False
me_plane_001.use_mirror_vertex_groups = False
me_plane_001.update()
me_plane = bpy.data.meshes.new('Plane')
me_plane.from_pydata([(-1.736, -1.676, 2.957e-08), (1.0, -1.676, 2.957e-08), (-1.736, 1.609, -2.661e-08), (1.077, 1.583, -2.892e-08), (-1.736, 1.933, -4.076e-08), (1.0, 1.933, -4.076e-08), (-1.736, 2.103, -4.823e-08), (0.7369, 2.103, -4.823e-08), (1.415, 1.611, -2.643e-08), (1.185, 1.79, -5.371e-08), (-1.736, 2.214, -5.307e-08), (0.7369, 2.214, -5.307e-08), (1.185, 1.933, -4.076e-08), (0.9531, 2.103, -4.823e-08), (1.6, 1.611, -2.643e-08), (1.37, 1.79, -5.371e-08), (0.8099, 2.214, -5.307e-08), (1.623, 1.462, -3.996e-08), (1.742, 1.5, -3.648e-08), (1.699, 1.472, -3.901e-08), (1.158, 1.61, -2.654e-08), (1.0, 1.535, -2.535e-08)], [], [(0, 1, 21, 3, 2), (2, 3, 5, 4), (4, 5, 7, 6), (5, 3, 20, 8, 9), (6, 7, 11, 10), (5, 9, 15, 12), (9, 8, 14, 15), (7, 5, 12, 13), (11, 7, 13, 16), (14, 8, 17, 19, 18)])
me_plane.use_remesh_preserve_volume = False
me_plane.use_remesh_preserve_attributes = False
me_plane.use_mirror_vertex_groups = False
me_plane.update()

# ---- objects
ob_plane_010 = bpy.data.objects.new('Plane.010', me_plane_013)
ob_plane_009 = bpy.data.objects.new('Plane.009', me_plane_012)
ob_plane_008 = bpy.data.objects.new('Plane.008', me_plane_011)
ob_circle = bpy.data.objects.new('Circle', me_circle_001)
ob_plane_007 = bpy.data.objects.new('Plane.007', me_plane_010)
ob_plane_006 = bpy.data.objects.new('Plane.006', me_plane_009)
ob_plane_005 = bpy.data.objects.new('Plane.005', me_plane_008)
ob_rock_001_001 = bpy.data.objects.new('Rock_001.001', me_plane_007)
ob_plane_004 = bpy.data.objects.new('Plane.004', me_plane_006)
ob_plane_003 = bpy.data.objects.new('Plane.003', me_plane_005)
ob_rock_001 = bpy.data.objects.new('Rock_001', me_plane_003)
ob_plane_002 = bpy.data.objects.new('Plane.002', me_plane_002)
ob_plane_001 = bpy.data.objects.new('Plane.001', me_plane_001)
ob_plane = bpy.data.objects.new('Plane', me_plane)

# ---- transforms, parenting, visibility, modifiers, constraints
ob_plane_010.location = (1.562, 6.926e-05, 4.803)
ob_plane_010.rotation_euler = (1.571, -0.0, 0.0)
ob_plane_010.scale = (0.4183, 0.4183, 0.4183)
ob_plane_010.lineart.crease_threshold = 0.0
ob_plane_009.location = (3.277, 6.926e-05, 4.621)
ob_plane_009.rotation_euler = (1.571, -0.0, 0.0)
ob_plane_009.lineart.crease_threshold = 0.0
ob_plane_008.location = (1.281, 6.929e-05, 3.7)
ob_plane_008.rotation_euler = (1.571, -0.0, 0.0)
ob_plane_008.scale = (0.6979, 0.08197, 0.08197)
ob_plane_008.lineart.crease_threshold = 0.0
ob_circle.location = (3.218, 6.935e-05, 3.274)
ob_circle.rotation_euler = (1.571, -0.0, 0.0)
ob_circle.scale = (0.2882, 0.2882, 0.2882)
ob_circle.lineart.crease_threshold = 0.0
ob_plane_007.location = (3.223, 6.961e-05, 1.189)
ob_plane_007.rotation_euler = (1.571, -0.0, 0.0)
ob_plane_007.scale = (0.3509, 0.2468, 0.2468)
ob_plane_007.lineart.crease_threshold = 0.0
ob_plane_006.location = (3.297, 6.974e-05, 0.1875)
ob_plane_006.rotation_euler = (1.571, -0.0, 0.0)
ob_plane_006.scale = (0.1662, 0.1662, 0.1662)
ob_plane_006.lineart.crease_threshold = 0.0
ob_plane_005.location = (1.612, 6.974e-05, 0.1875)
ob_plane_005.rotation_euler = (1.571, -0.0, 0.0)
ob_plane_005.scale = (0.1662, 0.1662, 0.1662)
ob_plane_005.lineart.crease_threshold = 0.0
ob_rock_001_001.location = (3.324, 6.957e-05, 2.477)
ob_rock_001_001.rotation_euler = (1.571, -0.0, 0.0)
ob_rock_001_001.scale = (-0.09866, -0.08284, -0.08284)
ob_rock_001_001.lineart.crease_threshold = 0.0
ob_plane_004.location = (3.22, 6.962e-05, 2.117)
ob_plane_004.rotation_euler = (1.571, -0.0, 0.0)
ob_plane_004.scale = (0.5093, 0.691, 0.691)
ob_plane_004.lineart.crease_threshold = 0.0
ob_plane_003.location = (5.201, 6.963e-05, 2.628)
ob_plane_003.rotation_euler = (1.571, -0.0, 0.0)
ob_plane_003.scale = (0.4389, 0.4389, 0.4389)
ob_plane_003.lineart.crease_threshold = 0.0
ob_rock_001.location = (1.677, 6.955e-05, 3.154)
ob_rock_001.rotation_euler = (1.571, -0.0, 0.0)
ob_rock_001.scale = (-0.08284, -0.08284, -0.08284)
ob_rock_001.lineart.crease_threshold = 0.0
ob_plane_002.location = (1.709, 0.02569, 2.503)
ob_plane_002.rotation_euler = (1.571, -0.0, 0.0)
ob_plane_002.scale = (0.4389, 0.4389, 0.4389)
ob_plane_002.lineart.crease_threshold = 0.0
ob_plane_001.location = (3.298, 0.1316, 1.953)
ob_plane_001.rotation_euler = (1.571, -0.0, 0.0)
ob_plane_001.scale = (2.705, 1.0, 1.0)
ob_plane_001.lineart.crease_threshold = 0.0
ob_plane.location = (-0.1716, -2.259e-07, 1.681)
ob_plane.rotation_euler = (1.571, -0.0, 0.0)
ob_plane.scale = (0.5299, 1.0, 1.0)
ob_plane.lineart.crease_threshold = 0.0

# ---- collection membership
col_collection_1.objects.link(ob_plane_010)
col_collection_1.objects.link(ob_plane_009)
col_collection_1.objects.link(ob_plane_008)
col_collection_1.objects.link(ob_circle)
col_collection_1.objects.link(ob_plane_007)
col_collection_1.objects.link(ob_plane_006)
col_collection_1.objects.link(ob_plane_005)
col_collection_1.objects.link(ob_rock_001_001)
col_collection_1.objects.link(ob_plane_004)
col_collection_1.objects.link(ob_plane_003)
col_collection_1.objects.link(ob_rock_001)
col_collection_1.objects.link(ob_plane_002)
col_collection_1.objects.link(ob_plane_001)
col_collection_1.objects.link(ob_plane)

# ---- scene / render settings (as saved in the file)
scene.frame_start = 1; scene.frame_end = 250; scene.frame_set(1)
scene.render.engine = 'BLENDER_EEVEE_NEXT'
scene.render.resolution_percentage = 50
scene.render.dither_intensity = 0.0
scene.cycles.use_denoising = False
scene.cycles.samples = 128
scene.cycles.sampling_pattern = 'TABULATED_SOBOL'
scene.cycles.use_adaptive_sampling = False
scene.cycles.use_light_tree = False
scene.cycles.blur_glossy = 0.0
scene.cycles.sample_clamp_indirect = 0.0
scene.view_settings.view_transform = 'Standard'
bpy.context.view_layer.update()

# ---- added for rendering (the .blend has no active camera and no usable light): camera, sun
cam_auto = bpy.data.cameras.new('AutoCamera')
cam_auto.lens = 50.0
cam_auto.sensor_width = 36.0
cam_auto.clip_end = 1000.0
ob_auto_camera = bpy.data.objects.new('AutoCamera', cam_auto)
scene.collection.objects.link(ob_auto_camera)
ob_auto_camera.location = (11.339, -10.3794, 9.83274)
ob_auto_camera.rotation_euler = (1.09748, -7.21219e-08, 0.694738)
scene.camera = ob_auto_camera
light_auto_sun = bpy.data.lights.new('AutoSun', 'SUN')
light_auto_sun.energy = 3.0
light_auto_sun.angle = 0.0523599
ob_auto_sun = bpy.data.objects.new('AutoSun', light_auto_sun)
scene.collection.objects.link(ob_auto_sun)
ob_auto_sun.rotation_euler = (0.872665, 0.174533, 0.523599)
bpy.context.view_layer.update()
